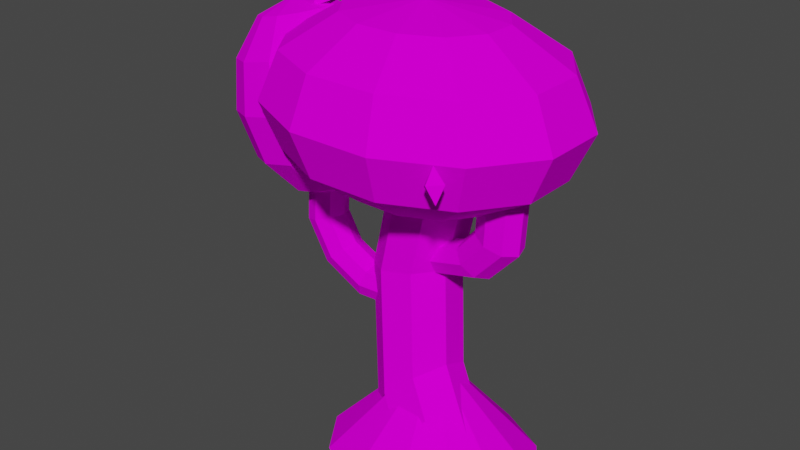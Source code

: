 # Source: tree.blend  (saved by Blender 3.6.11; exported with 4.5.12 LTS)
import bpy
from mathutils import Matrix  # noqa: F401  (used for matrix-valued properties, if any)

bpy.ops.wm.read_factory_settings(use_empty=True)
scene = bpy.context.scene
scene.name = 'Scene'

# ---- collections
col_collection = bpy.data.collections.new('Collection'); scene.collection.children.link(col_collection)

# ---- images (referenced by path relative to the original .blend; pixels are not part of the script)
import os
ASSET_DIR = os.environ.get("B2B_ASSET_DIR", "")  # directory of the original .blend (textures are referenced by path, not embedded)
HERE = os.path.dirname(os.path.abspath(__file__))  # packed textures are extracted next to this script under _unpacked/

def load_image(name, relpath, width, height, colorspace="sRGB"):
    """Load a texture the original file referenced (path relative to the .blend, or extracted next to this script)."""
    p = next((c for c in (os.path.join(HERE, relpath), os.path.join(ASSET_DIR, relpath)) if relpath and os.path.exists(c)), "")
    if p:
        img = bpy.data.images.load(p, check_existing=True)
        img.name = name
    else:  # same state as the original file: an image datablock whose file is absent (Cycles renders it pink)
        img = bpy.data.images.new(name, width, height)
        img.source = "FILE"
        img.filepath = "//" + (relpath or name)
    img.colorspace_settings.name = colorspace
    return img
img_texture2_png = load_image('texture2.png', 'texture2.png', 1024, 1024, 'sRGB')
img_texture3_png = load_image('texture3.png', 'texture3.png', 1024, 1024, 'sRGB')
img_texture4_png = load_image('texture4.png', 'texture4.png', 1024, 1024, 'sRGB')
img_texture1_png = load_image('texture1.png', 'texture1.png', 1024, 1024, 'sRGB')
img_texture5_png = load_image('texture5.png', 'texture5.png', 1024, 1024, 'sRGB')
img_texture6_png = load_image('texture6.png', 'texture6.png', 1024, 1024, 'sRGB')
img_texture8_png = load_image('texture8.png', 'texture8.png', 1024, 1024, 'sRGB')
img_texture7_png = load_image('texture7.png', 'texture7.png', 1024, 1024, 'sRGB')
img_texture9_png = load_image('texture9.png', 'texture9.png', 1024, 1024, 'sRGB')
img_texture10_png = load_image('texture10.png', 'texture10.png', 1024, 1024, 'sRGB')
img_texture11_png = load_image('texture11.png', 'texture11.png', 1024, 1024, 'sRGB')
img_texture12_png = load_image('texture12.png', 'texture12.png', 1024, 1024, 'sRGB')

# ---- materials (node trees are filled in below, after node groups)
mat_material_1 = bpy.data.materials.new('Material_1')
mat_material_1.use_transparent_shadow = False
mat_material_2 = bpy.data.materials.new('Material_2')
mat_material_2.use_transparent_shadow = False
mat_material_3 = bpy.data.materials.new('Material_3')
mat_material_3.use_transparent_shadow = False
mat_material_0 = bpy.data.materials.new('Material_0')
mat_material_0.use_transparent_shadow = False
mat_material_4 = bpy.data.materials.new('Material_4')
mat_material_4.use_transparent_shadow = False
mat_material_5 = bpy.data.materials.new('Material_5')
mat_material_5.use_transparent_shadow = False
mat_material_7 = bpy.data.materials.new('Material_7')
mat_material_7.use_transparent_shadow = False
mat_material_6 = bpy.data.materials.new('Material_6')
mat_material_6.use_transparent_shadow = False
mat_material_8 = bpy.data.materials.new('Material_8')
mat_material_8.use_transparent_shadow = False
mat_material_9 = bpy.data.materials.new('Material_9')
mat_material_9.use_transparent_shadow = False
mat_material_10 = bpy.data.materials.new('Material_10')
mat_material_10.use_transparent_shadow = False
mat_material_11 = bpy.data.materials.new('Material_11')
mat_material_11.use_transparent_shadow = False

# ---- material node trees
mat_material_1.use_nodes = True; mat_material_1.node_tree.nodes.clear()
_N = mat_material_1.node_tree.nodes; _L = mat_material_1.node_tree.links
n0 = _N.new('ShaderNodeBsdfPrincipled'); n0.name = 'Principled BSDF'; n0.location = (0, 300)
n0.distribution = 'GGX'
n0.subsurface_method = 'RANDOM_WALK_SKIN'
n0.inputs[3].default_value = 1.45
n0.inputs[13].default_value = 0.0
n0.inputs[27].default_value = (0.0, 0.0, 0.0, 1.0)
n0.inputs[28].default_value = 1.0
n1 = _N.new('ShaderNodeOutputMaterial'); n1.name = 'Material Output'; n1.location = (300, 300)
n2 = _N.new('ShaderNodeTexImage'); n2.name = 'Image Texture'; n2.location = (-300, 300)
n2.label = 'Base Color'
n2.image = img_texture2_png
n2.interpolation = 'Closest'
_L.new(n0.outputs[0], n1.inputs[0])
_L.new(n2.outputs[0], n0.inputs[0])
n1.is_active_output = True
mat_material_2.use_nodes = True; mat_material_2.node_tree.nodes.clear()
_N = mat_material_2.node_tree.nodes; _L = mat_material_2.node_tree.links
n0 = _N.new('ShaderNodeBsdfPrincipled'); n0.name = 'Principled BSDF'; n0.location = (0, 300)
n0.distribution = 'GGX'
n0.subsurface_method = 'RANDOM_WALK_SKIN'
n0.inputs[3].default_value = 1.45
n0.inputs[13].default_value = 0.0
n0.inputs[27].default_value = (0.0, 0.0, 0.0, 1.0)
n0.inputs[28].default_value = 1.0
n1 = _N.new('ShaderNodeOutputMaterial'); n1.name = 'Material Output'; n1.location = (300, 300)
n2 = _N.new('ShaderNodeTexImage'); n2.name = 'Image Texture'; n2.location = (-300, 300)
n2.label = 'Base Color'
n2.image = img_texture3_png
n2.interpolation = 'Closest'
_L.new(n0.outputs[0], n1.inputs[0])
_L.new(n2.outputs[0], n0.inputs[0])
n1.is_active_output = True
mat_material_3.use_nodes = True; mat_material_3.node_tree.nodes.clear()
_N = mat_material_3.node_tree.nodes; _L = mat_material_3.node_tree.links
n0 = _N.new('ShaderNodeBsdfPrincipled'); n0.name = 'Principled BSDF'; n0.location = (0, 300)
n0.distribution = 'GGX'
n0.subsurface_method = 'RANDOM_WALK_SKIN'
n0.inputs[3].default_value = 1.45
n0.inputs[13].default_value = 0.0
n0.inputs[27].default_value = (0.0, 0.0, 0.0, 1.0)
n0.inputs[28].default_value = 1.0
n1 = _N.new('ShaderNodeOutputMaterial'); n1.name = 'Material Output'; n1.location = (300, 300)
n2 = _N.new('ShaderNodeTexImage'); n2.name = 'Image Texture'; n2.location = (-300, 300)
n2.label = 'Base Color'
n2.image = img_texture4_png
n2.interpolation = 'Closest'
_L.new(n0.outputs[0], n1.inputs[0])
_L.new(n2.outputs[0], n0.inputs[0])
n1.is_active_output = True
mat_material_0.use_nodes = True; mat_material_0.node_tree.nodes.clear()
_N = mat_material_0.node_tree.nodes; _L = mat_material_0.node_tree.links
n0 = _N.new('ShaderNodeBsdfPrincipled'); n0.name = 'Principled BSDF'; n0.location = (0, 300)
n0.distribution = 'GGX'
n0.subsurface_method = 'RANDOM_WALK_SKIN'
n0.inputs[3].default_value = 1.45
n0.inputs[13].default_value = 0.0
n0.inputs[27].default_value = (0.0, 0.0, 0.0, 1.0)
n0.inputs[28].default_value = 1.0
n1 = _N.new('ShaderNodeOutputMaterial'); n1.name = 'Material Output'; n1.location = (300, 300)
n2 = _N.new('ShaderNodeTexImage'); n2.name = 'Image Texture'; n2.location = (-300, 300)
n2.label = 'Base Color'
n2.image = img_texture1_png
n2.interpolation = 'Closest'
_L.new(n0.outputs[0], n1.inputs[0])
_L.new(n2.outputs[0], n0.inputs[0])
n1.is_active_output = True
mat_material_4.use_nodes = True; mat_material_4.node_tree.nodes.clear()
_N = mat_material_4.node_tree.nodes; _L = mat_material_4.node_tree.links
n0 = _N.new('ShaderNodeBsdfPrincipled'); n0.name = 'Principled BSDF'; n0.location = (0, 300)
n0.distribution = 'GGX'
n0.subsurface_method = 'RANDOM_WALK_SKIN'
n0.inputs[3].default_value = 1.45
n0.inputs[13].default_value = 0.0
n0.inputs[27].default_value = (0.0, 0.0, 0.0, 1.0)
n0.inputs[28].default_value = 1.0
n1 = _N.new('ShaderNodeOutputMaterial'); n1.name = 'Material Output'; n1.location = (300, 300)
n2 = _N.new('ShaderNodeTexImage'); n2.name = 'Image Texture'; n2.location = (-300, 300)
n2.label = 'Base Color'
n2.image = img_texture5_png
n2.interpolation = 'Closest'
_L.new(n0.outputs[0], n1.inputs[0])
_L.new(n2.outputs[0], n0.inputs[0])
n1.is_active_output = True
mat_material_5.use_nodes = True; mat_material_5.node_tree.nodes.clear()
_N = mat_material_5.node_tree.nodes; _L = mat_material_5.node_tree.links
n0 = _N.new('ShaderNodeBsdfPrincipled'); n0.name = 'Principled BSDF'; n0.location = (0, 300)
n0.distribution = 'GGX'
n0.subsurface_method = 'RANDOM_WALK_SKIN'
n0.inputs[3].default_value = 1.45
n0.inputs[13].default_value = 0.0
n0.inputs[27].default_value = (0.0, 0.0, 0.0, 1.0)
n0.inputs[28].default_value = 1.0
n1 = _N.new('ShaderNodeOutputMaterial'); n1.name = 'Material Output'; n1.location = (300, 300)
n2 = _N.new('ShaderNodeTexImage'); n2.name = 'Image Texture'; n2.location = (-300, 300)
n2.label = 'Base Color'
n2.image = img_texture6_png
n2.interpolation = 'Closest'
_L.new(n0.outputs[0], n1.inputs[0])
_L.new(n2.outputs[0], n0.inputs[0])
n1.is_active_output = True
mat_material_7.use_nodes = True; mat_material_7.node_tree.nodes.clear()
_N = mat_material_7.node_tree.nodes; _L = mat_material_7.node_tree.links
n0 = _N.new('ShaderNodeBsdfPrincipled'); n0.name = 'Principled BSDF'; n0.location = (0, 300)
n0.distribution = 'GGX'
n0.subsurface_method = 'RANDOM_WALK_SKIN'
n0.inputs[3].default_value = 1.45
n0.inputs[13].default_value = 0.0
n0.inputs[27].default_value = (0.0, 0.0, 0.0, 1.0)
n0.inputs[28].default_value = 1.0
n1 = _N.new('ShaderNodeOutputMaterial'); n1.name = 'Material Output'; n1.location = (300, 300)
n2 = _N.new('ShaderNodeTexImage'); n2.name = 'Image Texture'; n2.location = (-300, 300)
n2.label = 'Base Color'
n2.image = img_texture8_png
n2.interpolation = 'Closest'
_L.new(n0.outputs[0], n1.inputs[0])
_L.new(n2.outputs[0], n0.inputs[0])
n1.is_active_output = True
mat_material_6.use_nodes = True; mat_material_6.node_tree.nodes.clear()
_N = mat_material_6.node_tree.nodes; _L = mat_material_6.node_tree.links
n0 = _N.new('ShaderNodeBsdfPrincipled'); n0.name = 'Principled BSDF'; n0.location = (0, 300)
n0.distribution = 'GGX'
n0.subsurface_method = 'RANDOM_WALK_SKIN'
n0.inputs[3].default_value = 1.45
n0.inputs[13].default_value = 0.0
n0.inputs[27].default_value = (0.0, 0.0, 0.0, 1.0)
n0.inputs[28].default_value = 1.0
n1 = _N.new('ShaderNodeOutputMaterial'); n1.name = 'Material Output'; n1.location = (300, 300)
n2 = _N.new('ShaderNodeTexImage'); n2.name = 'Image Texture'; n2.location = (-300, 300)
n2.label = 'Base Color'
n2.image = img_texture7_png
n2.interpolation = 'Closest'
_L.new(n0.outputs[0], n1.inputs[0])
_L.new(n2.outputs[0], n0.inputs[0])
n1.is_active_output = True
mat_material_8.use_nodes = True; mat_material_8.node_tree.nodes.clear()
_N = mat_material_8.node_tree.nodes; _L = mat_material_8.node_tree.links
n0 = _N.new('ShaderNodeBsdfPrincipled'); n0.name = 'Principled BSDF'; n0.location = (0, 300)
n0.distribution = 'GGX'
n0.subsurface_method = 'RANDOM_WALK_SKIN'
n0.inputs[3].default_value = 1.45
n0.inputs[13].default_value = 0.0
n0.inputs[27].default_value = (0.0, 0.0, 0.0, 1.0)
n0.inputs[28].default_value = 1.0
n1 = _N.new('ShaderNodeOutputMaterial'); n1.name = 'Material Output'; n1.location = (300, 300)
n2 = _N.new('ShaderNodeTexImage'); n2.name = 'Image Texture'; n2.location = (-300, 300)
n2.label = 'Base Color'
n2.image = img_texture9_png
n2.interpolation = 'Closest'
_L.new(n0.outputs[0], n1.inputs[0])
_L.new(n2.outputs[0], n0.inputs[0])
n1.is_active_output = True
mat_material_9.use_nodes = True; mat_material_9.node_tree.nodes.clear()
_N = mat_material_9.node_tree.nodes; _L = mat_material_9.node_tree.links
n0 = _N.new('ShaderNodeBsdfPrincipled'); n0.name = 'Principled BSDF'; n0.location = (0, 300)
n0.distribution = 'GGX'
n0.subsurface_method = 'RANDOM_WALK_SKIN'
n0.inputs[3].default_value = 1.45
n0.inputs[13].default_value = 0.0
n0.inputs[27].default_value = (0.0, 0.0, 0.0, 1.0)
n0.inputs[28].default_value = 1.0
n1 = _N.new('ShaderNodeOutputMaterial'); n1.name = 'Material Output'; n1.location = (300, 300)
n2 = _N.new('ShaderNodeTexImage'); n2.name = 'Image Texture'; n2.location = (-300, 300)
n2.label = 'Base Color'
n2.image = img_texture10_png
n2.interpolation = 'Closest'
_L.new(n0.outputs[0], n1.inputs[0])
_L.new(n2.outputs[0], n0.inputs[0])
n1.is_active_output = True
mat_material_10.use_nodes = True; mat_material_10.node_tree.nodes.clear()
_N = mat_material_10.node_tree.nodes; _L = mat_material_10.node_tree.links
n0 = _N.new('ShaderNodeBsdfPrincipled'); n0.name = 'Principled BSDF'; n0.location = (0, 300)
n0.distribution = 'GGX'
n0.subsurface_method = 'RANDOM_WALK_SKIN'
n0.inputs[3].default_value = 1.45
n0.inputs[13].default_value = 0.0
n0.inputs[27].default_value = (0.0, 0.0, 0.0, 1.0)
n0.inputs[28].default_value = 1.0
n1 = _N.new('ShaderNodeOutputMaterial'); n1.name = 'Material Output'; n1.location = (300, 300)
n2 = _N.new('ShaderNodeTexImage'); n2.name = 'Image Texture'; n2.location = (-300, 300)
n2.label = 'Base Color'
n2.image = img_texture11_png
n2.interpolation = 'Closest'
_L.new(n0.outputs[0], n1.inputs[0])
_L.new(n2.outputs[0], n0.inputs[0])
n1.is_active_output = True
mat_material_11.use_nodes = True; mat_material_11.node_tree.nodes.clear()
_N = mat_material_11.node_tree.nodes; _L = mat_material_11.node_tree.links
n0 = _N.new('ShaderNodeBsdfPrincipled'); n0.name = 'Principled BSDF'; n0.location = (0, 300)
n0.distribution = 'GGX'
n0.subsurface_method = 'RANDOM_WALK_SKIN'
n0.inputs[3].default_value = 1.45
n0.inputs[13].default_value = 0.0
n0.inputs[27].default_value = (0.0, 0.0, 0.0, 1.0)
n0.inputs[28].default_value = 1.0
n1 = _N.new('ShaderNodeOutputMaterial'); n1.name = 'Material Output'; n1.location = (300, 300)
n2 = _N.new('ShaderNodeTexImage'); n2.name = 'Image Texture'; n2.location = (-300, 300)
n2.label = 'Base Color'
n2.image = img_texture12_png
n2.interpolation = 'Closest'
_L.new(n0.outputs[0], n1.inputs[0])
_L.new(n2.outputs[0], n0.inputs[0])
n1.is_active_output = True

# ---- world
world_world = bpy.data.worlds.new('World'); scene.world = world_world
world_world.use_nodes = True; world_world.node_tree.nodes.clear()
_N = world_world.node_tree.nodes; _L = world_world.node_tree.links
n0 = _N.new('ShaderNodeOutputWorld'); n0.name = 'World Output'; n0.location = (300, 300)
n1 = _N.new('ShaderNodeBackground'); n1.name = 'Background'; n1.location = (10, 300)
n1.inputs[0].default_value = (0.05088, 0.05088, 0.05088, 1.0)
_L.new(n1.outputs[0], n0.inputs[0])
n0.is_active_output = True
world_world.color = (0.05088, 0.05088, 0.05088)
world_world.use_sun_shadow = False
world_world.sun_shadow_jitter_overblur = 0.0

# ---- meshes
me_cone = bpy.data.meshes.new('cone')
me_cone.from_pydata([(-0.0625, 0.0, 0.0625), (-0.0625, 1.875, 0.0625), (0.4064, 0.0, 1.562), (1.219, 0.0, 1.161), (1.688, 0.0, 0.4644), (1.688, 0.0, -0.3394), (1.219, 0.0, -1.036), (0.4064, 0.0, -1.438), (-0.5314, 0.0, -1.438), (-1.344, 0.0, -1.036), (-1.812, 0.0, -0.3394), (-1.812, 0.0, 0.4644), (-1.344, 0.0, 1.161), (-0.5314, 0.0, 1.562), (0.578, 0.9375, 0.6115), (0.172, 0.9375, 0.8125), (-0.297, 0.9375, 0.8125), (-0.703, 0.9375, 0.6115), (-0.9375, 0.9375, 0.2635), (-0.9375, 0.9375, -0.1385), (-0.703, 0.9375, -0.4865), (-0.297, 0.9375, -0.6875), (0.172, 0.9375, -0.6875), (0.578, 0.9375, -0.4865), (0.8125, 0.9375, -0.1385), (0.8125, 0.9375, 0.2635)], [], [(3, 2, 0), (14, 15, 2, 3), (4, 3, 0), (25, 14, 3, 4), (5, 4, 0), (24, 25, 4, 5), (6, 5, 0), (23, 24, 5, 6), (7, 6, 0), (22, 23, 6, 7), (8, 7, 0), (21, 22, 7, 8), (9, 8, 0), (20, 21, 8, 9), (10, 9, 0), (19, 20, 9, 10), (11, 10, 0), (18, 19, 10, 11), (12, 11, 0), (17, 18, 11, 12), (13, 12, 0), (16, 17, 12, 13), (2, 13, 0), (15, 16, 13, 2), (14, 1, 15), (15, 1, 16), (16, 1, 17), (17, 1, 18), (18, 1, 19), (19, 1, 20), (20, 1, 21), (21, 1, 22), (22, 1, 23), (23, 1, 24), (24, 1, 25), (25, 1, 14)])
_uv = me_cone.uv_layers.new(name='6abc8653-45e4-06a4-c85c-6d179f990c67-mesh-map-0')
_uv.uv.foreach_set('vector', [0.3789, 0.9498, 0.2774, 1.0, 0.2188, 0.8125, 0.814, 0.8663, 0.7598, 0.8499, 0.7891, 0.6999, 0.8975, 0.7326, 0.4375, 0.8627, 0.3789, 0.9498, 0.2188, 0.8125, 0.8562, 0.8974, 0.814, 0.8663, 0.8975, 0.7326, 0.9819, 0.7949, 0.4375, 0.7623, 0.4375, 0.8627, 0.2188, 0.8125, 0.0759, 0.5038, 0.02566, 0.5038, 0.000541, 0.3435, 0.101, 0.3435, 0.3789, 0.6752, 0.4375, 0.7623, 0.2188, 0.8125, 0.4204, 0.6163, 0.3782, 0.6474, 0.2524, 0.5449, 0.3369, 0.4826, 0.2774, 0.625, 0.3789, 0.6752, 0.2188, 0.8125, 0.4746, 0.5999, 0.4204, 0.6163, 0.3369, 0.4826, 0.4453, 0.4499, 0.1601, 0.625, 0.2774, 0.625, 0.2188, 0.8125, 0.5332, 0.5999, 0.4746, 0.5999, 0.4453, 0.4499, 0.5625, 0.4499, 0.05861, 0.6752, 0.1601, 0.625, 0.2188, 0.8125, 0.5874, 0.6163, 0.5332, 0.5999, 0.5625, 0.4499, 0.671, 0.4826, 0.0, 0.7623, 0.05861, 0.6752, 0.2188, 0.8125, 0.6296, 0.6474, 0.5874, 0.6163, 0.671, 0.4826, 0.7554, 0.5449, 0.0, 0.8627, 0.0, 0.7623, 0.2188, 0.8125, 0.1853, 0.4569, 0.135, 0.4569, 0.1099, 0.2966, 0.2104, 0.2966, 0.05861, 0.9498, 0.0, 0.8627, 0.2188, 0.8125, 0.6469, 0.8663, 0.6047, 0.8974, 0.479, 0.7949, 0.5634, 0.7326, 0.1601, 1.0, 0.05861, 0.9498, 0.2188, 0.8125, 0.7012, 0.8499, 0.6469, 0.8663, 0.5634, 0.7326, 0.6719, 0.6999, 0.2774, 1.0, 0.1601, 1.0, 0.2188, 0.8125, 0.7598, 0.8499, 0.7012, 0.8499, 0.6719, 0.6999, 0.7891, 0.6999, 0.814, 0.8663, 0.7305, 1.0, 0.7598, 0.8499, 0.7598, 0.8499, 0.7305, 1.0, 0.7012, 0.8499, 0.7012, 0.8499, 0.7305, 1.0, 0.6469, 0.8663, 0.6469, 0.8663, 0.7305, 1.0, 0.6047, 0.8974, 0.1853, 0.4569, 0.1602, 0.6172, 0.135, 0.4569, 0.6296, 0.6474, 0.5039, 0.75, 0.5874, 0.6163, 0.5874, 0.6163, 0.5039, 0.75, 0.5332, 0.5999, 0.5332, 0.5999, 0.5039, 0.75, 0.4746, 0.5999, 0.4746, 0.5999, 0.5039, 0.75, 0.4204, 0.6163, 0.4204, 0.6163, 0.5039, 0.75, 0.3782, 0.6474, 0.0759, 0.5038, 0.05078, 0.6641, 0.02566, 0.5038, 0.8562, 0.8974, 0.7305, 1.0, 0.814, 0.8663])
me_cone.materials.append(mat_material_1)
me_cone.update()
me_cone.normals_split_custom_set([tuple(v) for v in zip(*[iter([0.0, -1.0, 0.0, 0.0, -1.0, 0.0, 0.0, -1.0, 0.0, 0.3416, 0.6377, 0.6904, 0.3416, 0.6377, 0.6904, 0.3416, 0.6377, 0.6904, 0.3416, 0.6377, 0.6904, 0.0, -1.0, 0.0, 0.0, -1.0, 0.0, 0.0, -1.0, 0.0, 0.6184, 0.6664, 0.4165, 0.6184, 0.6664, 0.4165, 0.6184, 0.6664, 0.4165, 0.6184, 0.6664, 0.4165, 0.0, -1.0, 0.0, 0.0, -1.0, 0.0, 0.0, -1.0, 0.0, 0.7311, 0.6823, 0.0, 0.7311, 0.6823, 0.0, 0.7311, 0.6823, 0.0, 0.7311, 0.6823, 0.0, 0.0, -1.0, 0.0, 0.0, -1.0, 0.0, 0.0, -1.0, 0.0, 0.6184, 0.6664, -0.4165, 0.6184, 0.6664, -0.4165, 0.6184, 0.6664, -0.4165, 0.6184, 0.6664, -0.4165, 0.0, -1.0, 0.0, 0.0, -1.0, 0.0, 0.0, -1.0, 0.0, 0.3416, 0.6377, -0.6904, 0.3416, 0.6377, -0.6904, 0.3416, 0.6377, -0.6904, 0.3416, 0.6377, -0.6904, 0.0, -1.0, 0.0, 0.0, -1.0, 0.0, 0.0, -1.0, 0.0, 0.0, 0.6247, -0.7809, 0.0, 0.6247, -0.7809, 0.0, 0.6247, -0.7809, 0.0, 0.6247, -0.7809, 0.0, -1.0, 0.0, 0.0, -1.0, 0.0, 0.0, -1.0, 0.0, -0.3416, 0.6377, -0.6904, -0.3416, 0.6377, -0.6904, -0.3416, 0.6377, -0.6904, -0.3416, 0.6377, -0.6904, 0.0, -1.0, 0.0, 0.0, -1.0, 0.0, 0.0, -1.0, 0.0, -0.6184, 0.6664, -0.4165, -0.6184, 0.6664, -0.4165, -0.6184, 0.6664, -0.4165, -0.6184, 0.6664, -0.4165, 0.0, -1.0, 0.0, 0.0, -1.0, 0.0, 0.0, -1.0, 0.0, -0.7311, 0.6823, 0.0, -0.7311, 0.6823, 0.0, -0.7311, 0.6823, 0.0, -0.7311, 0.6823, 0.0, 0.0, -1.0, 0.0, 0.0, -1.0, 0.0, 0.0, -1.0, 0.0, -0.6184, 0.6664, 0.4165, -0.6184, 0.6664, 0.4165, -0.6184, 0.6664, 0.4165, -0.6184, 0.6664, 0.4165, 0.0, -1.0, 0.0, 0.0, -1.0, 0.0, 0.0, -1.0, 0.0, -0.3416, 0.6377, 0.6904, -0.3416, 0.6377, 0.6904, -0.3416, 0.6377, 0.6904, -0.3416, 0.6377, 0.6904, 0.0, -1.0, 0.0, 0.0, -1.0, 0.0, 0.0, -1.0, 0.0, 0.0, 0.6247, 0.7809, 0.0, 0.6247, 0.7809, 0.0, 0.6247, 0.7809, 0.0, 0.6247, 0.7809, 0.3416, 0.6377, 0.6904, 0.3416, 0.6377, 0.6904, 0.3416, 0.6377, 0.6904, 0.0, 0.6247, 0.7809, 0.0, 0.6247, 0.7809, 0.0, 0.6247, 0.7809, -0.3416, 0.6377, 0.6904, -0.3416, 0.6377, 0.6904, -0.3416, 0.6377, 0.6904, -0.6184, 0.6664, 0.4165, -0.6184, 0.6664, 0.4165, -0.6184, 0.6664, 0.4165, -0.7311, 0.6823, 0.0, -0.7311, 0.6823, 0.0, -0.7311, 0.6823, 0.0, -0.6184, 0.6664, -0.4165, -0.6184, 0.6664, -0.4165, -0.6184, 0.6664, -0.4165, -0.3416, 0.6377, -0.6904, -0.3416, 0.6377, -0.6904, -0.3416, 0.6377, -0.6904, 0.0, 0.6247, -0.7809, 0.0, 0.6247, -0.7809, 0.0, 0.6247, -0.7809, 0.3416, 0.6377, -0.6904, 0.3416, 0.6377, -0.6904, 0.3416, 0.6377, -0.6904, 0.6184, 0.6664, -0.4165, 0.6184, 0.6664, -0.4165, 0.6184, 0.6664, -0.4165, 0.7311, 0.6823, 0.0, 0.7311, 0.6823, 0.0, 0.7311, 0.6823, 0.0, 0.6184, 0.6664, 0.4165, 0.6184, 0.6664, 0.4165, 0.6184, 0.6664, 0.4165])] * 3)])
me_torus_002 = bpy.data.meshes.new('torus.002')
me_torus_002.from_pydata([(4.739, 0.3169, 0.1285), (4.894, 0.2241, -0.04415), (4.958, 0.0, -0.1157), (4.894, -0.2241, -0.04415), (4.739, -0.3169, 0.1285), (4.585, -0.2241, 0.3011), (4.521, 0.0, 0.3727), (4.585, 0.2241, 0.3011), (4.186, 0.3169, -0.229), (4.242, 0.2241, -0.4648), (4.266, 0.0, -0.5625), (4.242, -0.2241, -0.4648), (4.186, -0.3169, -0.229), (4.129, -0.2241, 0.006862), (4.106, 0.0, 0.1045), (4.129, 0.2241, 0.006862), (3.546, 0.3169, -0.229), (3.49, 0.2241, -0.4648), (3.467, 0.0, -0.5625), (3.49, -0.2241, -0.4648), (3.546, -0.3169, -0.229), (3.603, -0.2241, 0.006862), (3.626, 0.0, 0.1045), (3.603, 0.2241, 0.006862), (2.993, 0.3169, 0.1285), (2.838, 0.2241, -0.04415), (2.775, 0.0, -0.1157), (2.838, -0.2241, -0.04415), (2.993, -0.3169, 0.1285), (3.147, -0.2241, 0.3011), (3.211, 0.0, 0.3727), (3.147, 0.2241, 0.3011), (2.673, 0.3169, 0.7477), (2.462, 0.2241, 0.6845), (2.375, 0.0, 0.6583), (2.462, -0.2241, 0.6845), (2.673, -0.3169, 0.7477), (2.884, -0.2241, 0.8108), (2.971, 0.0, 0.837), (2.884, 0.2241, 0.8108)], [], [(0, 1, 9, 8), (1, 2, 10, 9), (2, 3, 11, 10), (3, 4, 12, 11), (4, 5, 13, 12), (5, 6, 14, 13), (6, 7, 15, 14), (7, 0, 8, 15), (8, 9, 17, 16), (9, 10, 18, 17), (10, 11, 19, 18), (11, 12, 20, 19), (12, 13, 21, 20), (13, 14, 22, 21), (14, 15, 23, 22), (15, 8, 16, 23), (16, 17, 25, 24), (17, 18, 26, 25), (18, 19, 27, 26), (19, 20, 28, 27), (20, 21, 29, 28), (21, 22, 30, 29), (22, 23, 31, 30), (23, 16, 24, 31), (24, 25, 33, 32), (25, 26, 34, 33), (26, 27, 35, 34), (27, 28, 36, 35), (28, 29, 37, 36), (29, 30, 38, 37), (30, 31, 39, 38), (31, 24, 32, 39)])
_uv = me_torus_002.uv_layers.new(name='8e4cd1a3-4829-9260-495f-da2cd484947f-mesh-map-0')
_uv.uv.foreach_set('vector', [0.1005, 0.84, 0.08089, 0.8157, 0.1643, 0.7664, 0.1714, 0.798, 0.3235, 0.6953, 0.3147, 0.6661, 0.4149, 0.6425, 0.4178, 0.6731, 0.2834, 0.9745, 0.2922, 0.9453, 0.3866, 0.9676, 0.3837, 0.9981, 0.002763, 0.9499, 0.02236, 0.9256, 0.09324, 0.9676, 0.08618, 0.9993, 0.2705, 0.7295, 0.2509, 0.7537, 0.1925, 0.7192, 0.1996, 0.6875, 0.2317, 0.8906, 0.2229, 0.9197, 0.1628, 0.9056, 0.1657, 0.875, 0.1917, 0.635, 0.2005, 0.6641, 0.1345, 0.6797, 0.1315, 0.6491, 0.4931, 0.7072, 0.5127, 0.7315, 0.4418, 0.7734, 0.4347, 0.7418, 0.1714, 0.798, 0.1643, 0.7664, 0.2583, 0.7664, 0.2513, 0.798, 0.4178, 0.6731, 0.4149, 0.6425, 0.5148, 0.6425, 0.5119, 0.6731, 0.3837, 0.9981, 0.3866, 0.9676, 0.4806, 0.9676, 0.4835, 0.9981, 0.08618, 0.9993, 0.09324, 0.9676, 0.1731, 0.9676, 0.1802, 0.9993, 0.1996, 0.6875, 0.1925, 0.7192, 0.1267, 0.7192, 0.1197, 0.6875, 0.1657, 0.875, 0.1628, 0.9056, 0.1028, 0.9056, 0.09992, 0.875, 0.1315, 0.6491, 0.1345, 0.6797, 0.06867, 0.6797, 0.0716, 0.6491, 0.4347, 0.7418, 0.4418, 0.7734, 0.3619, 0.7734, 0.3689, 0.7418, 0.2513, 0.798, 0.2583, 0.7664, 0.3418, 0.8157, 0.3222, 0.84, 0.5119, 0.6731, 0.5148, 0.6425, 0.615, 0.6661, 0.6062, 0.6953, 0.4835, 0.9981, 0.4806, 0.9676, 0.575, 0.9453, 0.5837, 0.9745, 0.1802, 0.9993, 0.1731, 0.9676, 0.244, 0.9256, 0.2636, 0.9499, 0.1197, 0.6875, 0.1267, 0.7192, 0.06839, 0.7537, 0.04879, 0.7295, 0.09992, 0.875, 0.1028, 0.9056, 0.04272, 0.9197, 0.03392, 0.8906, 0.0716, 0.6491, 0.06867, 0.6797, 0.002673, 0.6641, 0.01147, 0.635, 0.3689, 0.7418, 0.3619, 0.7734, 0.291, 0.7315, 0.3106, 0.7072, 0.3222, 0.84, 0.3418, 0.8157, 0.3957, 0.9029, 0.368, 0.9141, 0.3642, 0.8203, 0.3599, 0.7891, 0.4688, 0.7891, 0.4666, 0.8203, 0.1333, 0.8672, 0.1376, 0.8359, 0.2401, 0.8359, 0.2422, 0.8672, 0.2636, 0.9499, 0.244, 0.9256, 0.2899, 0.8516, 0.3176, 0.8627, 0.04879, 0.7295, 0.06839, 0.7537, 0.03066, 0.8147, 0.002968, 0.8035, 0.07812, 0.8359, 0.07385, 0.8672, 0.008524, 0.8672, 0.006423, 0.8359, 0.1676, 0.9219, 0.1719, 0.9531, 0.1002, 0.9531, 0.1023, 0.9219, 0.3106, 0.7072, 0.291, 0.7315, 0.2452, 0.6574, 0.2729, 0.6462])
me_torus_002.materials.append(mat_material_2)
me_torus_002.update()
me_torus_002.normals_split_custom_set([tuple(v) for v in zip(*[iter([0.204, 0.9266, -0.3158, 0.204, 0.9266, -0.3158, 0.204, 0.9266, -0.3158, 0.204, 0.9266, -0.3158, 0.4996, 0.3895, -0.7737, 0.4996, 0.3895, -0.7737, 0.4996, 0.3895, -0.7737, 0.4996, 0.3895, -0.7737, 0.4996, -0.3895, -0.7737, 0.4996, -0.3895, -0.7737, 0.4996, -0.3895, -0.7737, 0.4996, -0.3895, -0.7737, 0.204, -0.9266, -0.3158, 0.204, -0.9266, -0.3158, 0.204, -0.9266, -0.3158, 0.204, -0.9266, -0.3158, -0.204, -0.9266, 0.3158, -0.204, -0.9266, 0.3158, -0.204, -0.9266, 0.3158, -0.204, -0.9266, 0.3158, -0.4996, -0.3895, 0.7737, -0.4996, -0.3895, 0.7737, -0.4996, -0.3895, 0.7737, -0.4996, -0.3895, 0.7737, -0.4996, 0.3895, 0.7737, -0.4996, 0.3895, 0.7737, -0.4996, 0.3895, 0.7737, -0.4996, 0.3895, 0.7737, -0.204, 0.9266, 0.3158, -0.204, 0.9266, 0.3158, -0.204, 0.9266, 0.3158, -0.204, 0.9266, 0.3158, 0.0, 0.9305, -0.3662, 0.0, 0.9305, -0.3662, 0.0, 0.9305, -0.3662, 0.0, 0.9305, -0.3662, 0.0, 0.3996, -0.9167, 0.0, 0.3996, -0.9167, 0.0, 0.3996, -0.9167, 0.0, 0.3996, -0.9167, 0.0, -0.3996, -0.9167, 0.0, -0.3996, -0.9167, 0.0, -0.3996, -0.9167, 0.0, -0.3996, -0.9167, 0.0, -0.9305, -0.3662, 0.0, -0.9305, -0.3662, 0.0, -0.9305, -0.3662, 0.0, -0.9305, -0.3662, 0.0, -0.9305, 0.3662, 0.0, -0.9305, 0.3662, 0.0, -0.9305, 0.3662, 0.0, -0.9305, 0.3662, 0.0, -0.3996, 0.9167, 0.0, -0.3996, 0.9167, 0.0, -0.3996, 0.9167, 0.0, -0.3996, 0.9167, 0.0, 0.3996, 0.9167, 0.0, 0.3996, 0.9167, 0.0, 0.3996, 0.9167, 0.0, 0.3996, 0.9167, 0.0, 0.9305, 0.3662, 0.0, 0.9305, 0.3662, 0.0, 0.9305, 0.3662, 0.0, 0.9305, 0.3662, -0.204, 0.9266, -0.3158, -0.204, 0.9266, -0.3158, -0.204, 0.9266, -0.3158, -0.204, 0.9266, -0.3158, -0.4996, 0.3895, -0.7737, -0.4996, 0.3895, -0.7737, -0.4996, 0.3895, -0.7737, -0.4996, 0.3895, -0.7737, -0.4996, -0.3895, -0.7737, -0.4996, -0.3895, -0.7737, -0.4996, -0.3895, -0.7737, -0.4996, -0.3895, -0.7737, -0.204, -0.9266, -0.3158, -0.204, -0.9266, -0.3158, -0.204, -0.9266, -0.3158, -0.204, -0.9266, -0.3158, 0.2039, -0.9266, 0.3158, 0.2039, -0.9266, 0.3158, 0.2039, -0.9266, 0.3158, 0.2039, -0.9266, 0.3158, 0.4996, -0.3895, 0.7737, 0.4996, -0.3895, 0.7737, 0.4996, -0.3895, 0.7737, 0.4996, -0.3895, 0.7737, 0.4996, 0.3895, 0.7737, 0.4996, 0.3895, 0.7737, 0.4996, 0.3895, 0.7737, 0.4996, 0.3895, 0.7737, 0.2039, 0.9266, 0.3158, 0.2039, 0.9266, 0.3158, 0.2039, 0.9266, 0.3158, 0.2039, 0.9266, 0.3158, -0.3503, 0.919, -0.1808, -0.3503, 0.919, -0.1808, -0.3503, 0.919, -0.1808, -0.3503, 0.919, -0.1808, -0.8251, 0.3713, -0.4259, -0.8251, 0.3713, -0.4259, -0.8251, 0.3713, -0.4259, -0.8251, 0.3713, -0.4259, -0.8251, -0.3713, -0.4259, -0.8251, -0.3713, -0.4259, -0.8251, -0.3713, -0.4259, -0.8251, -0.3713, -0.4259, -0.3503, -0.919, -0.1808, -0.3503, -0.919, -0.1808, -0.3503, -0.919, -0.1808, -0.3503, -0.919, -0.1808, 0.3503, -0.919, 0.1808, 0.3503, -0.919, 0.1808, 0.3503, -0.919, 0.1808, 0.3503, -0.919, 0.1808, 0.8251, -0.3713, 0.4259, 0.8251, -0.3713, 0.4259, 0.8251, -0.3713, 0.4259, 0.8251, -0.3713, 0.4259, 0.8251, 0.3713, 0.4259, 0.8251, 0.3713, 0.4259, 0.8251, 0.3713, 0.4259, 0.8251, 0.3713, 0.4259, 0.3503, 0.919, 0.1808, 0.3503, 0.919, 0.1808, 0.3503, 0.919, 0.1808, 0.3503, 0.919, 0.1808])] * 3)])
me_torus_003 = bpy.data.meshes.new('torus.003')
me_torus_003.from_pydata([(5.323, 0.3794, -0.4356), (5.462, 0.2866, -0.6391), (5.52, 0.0625, -0.7233), (5.462, -0.1616, -0.6391), (5.323, -0.2544, -0.4356), (5.183, -0.1616, -0.2321), (5.126, 0.0625, -0.1478), (5.183, 0.2866, -0.2321), (4.823, 0.3794, -0.8569), (4.874, 0.2866, -1.135), (4.895, 0.0625, -1.25), (4.874, -0.1616, -1.135), (4.823, -0.2544, -0.8569), (4.772, -0.1616, -0.5789), (4.751, 0.0625, -0.4638), (4.772, 0.2866, -0.5789), (4.246, 0.3794, -0.8569), (4.194, 0.2866, -1.135), (4.173, 0.0625, -1.25), (4.194, -0.1616, -1.135), (4.246, -0.2544, -0.8569), (4.297, -0.1616, -0.5789), (4.318, 0.0625, -0.4638), (4.297, 0.2866, -0.5789), (3.746, 0.3794, -0.4356), (3.606, 0.2866, -0.6391), (3.548, 0.0625, -0.7233), (3.606, -0.1616, -0.6391), (3.746, -0.2544, -0.4356), (3.885, -0.1616, -0.2321), (3.943, 0.0625, -0.1478), (3.885, 0.2866, -0.2321), (3.457, 0.3794, 0.2942), (3.266, 0.2866, 0.2197), (3.188, 0.0625, 0.1889), (3.266, -0.1616, 0.2197), (3.457, -0.2544, 0.2942), (3.647, -0.1616, 0.3687), (3.726, 0.0625, 0.3995), (3.647, 0.2866, 0.3687)], [], [(0, 1, 9, 8), (1, 2, 10, 9), (2, 3, 11, 10), (3, 4, 12, 11), (4, 5, 13, 12), (5, 6, 14, 13), (6, 7, 15, 14), (7, 0, 8, 15), (8, 9, 17, 16), (9, 10, 18, 17), (10, 11, 19, 18), (11, 12, 20, 19), (12, 13, 21, 20), (13, 14, 22, 21), (14, 15, 23, 22), (15, 8, 16, 23), (16, 17, 25, 24), (17, 18, 26, 25), (18, 19, 27, 26), (19, 20, 28, 27), (20, 21, 29, 28), (21, 22, 30, 29), (22, 23, 31, 30), (23, 16, 24, 31), (24, 25, 33, 32), (25, 26, 34, 33), (26, 27, 35, 34), (27, 28, 36, 35), (28, 29, 37, 36), (29, 30, 38, 37), (30, 31, 39, 38), (31, 24, 32, 39)])
_uv = me_torus_003.uv_layers.new(name='c1967b24-3023-2534-bb43-0163b89ef064-mesh-map-0')
_uv.uv.foreach_set('vector', [0.09709, 0.8329, 0.07933, 0.8069, 0.1551, 0.7526, 0.1615, 0.7867, 0.3211, 0.7188, 0.3129, 0.6894, 0.408, 0.6618, 0.4107, 0.6928, 0.2582, 0.9669, 0.2664, 0.9375, 0.356, 0.9634, 0.3533, 0.9944, 0.001205, 0.9431, 0.01897, 0.9171, 0.08337, 0.9633, 0.07699, 0.9974, 0.3249, 0.6399, 0.3072, 0.6659, 0.2541, 0.6279, 0.2605, 0.5938, 0.1861, 0.8697, 0.1779, 0.8991, 0.1208, 0.8826, 0.1235, 0.8516, 0.5216, 0.804, 0.5298, 0.8334, 0.4672, 0.8516, 0.4646, 0.8206, 0.44, 0.7091, 0.4577, 0.7351, 0.3933, 0.7812, 0.387, 0.7471, 0.1615, 0.7867, 0.1551, 0.7526, 0.24, 0.7526, 0.2337, 0.7867, 0.4107, 0.6928, 0.408, 0.6618, 0.4982, 0.6618, 0.4956, 0.6928, 0.3533, 0.9944, 0.356, 0.9634, 0.4409, 0.9634, 0.4435, 0.9944, 0.07699, 0.9974, 0.08337, 0.9633, 0.1555, 0.9633, 0.1619, 0.9974, 0.2605, 0.5938, 0.2541, 0.6279, 0.1947, 0.6279, 0.1884, 0.5938, 0.1235, 0.8516, 0.1208, 0.8826, 0.06669, 0.8826, 0.06404, 0.8516, 0.4646, 0.8206, 0.4672, 0.8516, 0.4078, 0.8516, 0.4104, 0.8206, 0.387, 0.7471, 0.3933, 0.7812, 0.3212, 0.7812, 0.3275, 0.7471, 0.2337, 0.7867, 0.24, 0.7526, 0.3158, 0.8069, 0.2981, 0.8329, 0.4956, 0.6928, 0.4982, 0.6618, 0.5933, 0.6894, 0.5851, 0.7188, 0.4435, 0.9944, 0.4409, 0.9634, 0.5304, 0.9375, 0.5387, 0.9669, 0.1619, 0.9974, 0.1555, 0.9633, 0.2199, 0.9171, 0.2377, 0.9431, 0.1884, 0.5938, 0.1947, 0.6279, 0.1417, 0.6659, 0.124, 0.6399, 0.06404, 0.8516, 0.06669, 0.8826, 0.009619, 0.8991, 0.001405, 0.8697, 0.4104, 0.8206, 0.4078, 0.8516, 0.3452, 0.8334, 0.3534, 0.804, 0.3275, 0.7471, 0.3212, 0.7812, 0.2568, 0.7351, 0.2745, 0.7091, 0.2981, 0.8329, 0.3158, 0.8069, 0.366, 0.9024, 0.3407, 0.9141, 0.008668, 0.625, 0.002556, 0.5938, 0.1172, 0.5938, 0.1166, 0.625, 0.3385, 0.6484, 0.3446, 0.6172, 0.4525, 0.6172, 0.4531, 0.6484, 0.2377, 0.9431, 0.2199, 0.9171, 0.2626, 0.8359, 0.2879, 0.8476, 0.124, 0.6399, 0.1417, 0.6659, 0.1066, 0.7327, 0.08133, 0.7211, 0.2266, 0.8125, 0.2205, 0.8438, 0.1517, 0.8438, 0.1511, 0.8125, 0.1345, 0.8984, 0.1406, 0.9297, 0.06513, 0.9297, 0.06573, 0.8984, 0.2745, 0.7091, 0.2568, 0.7351, 0.2141, 0.6539, 0.2394, 0.6423])
me_torus_003.materials.append(mat_material_3)
me_torus_003.update()
me_torus_003.normals_split_custom_set([tuple(v) for v in zip(*[iter([0.2279, 0.9353, -0.2705, 0.2279, 0.9353, -0.2705, 0.2279, 0.9353, -0.2705, 0.2279, 0.9353, -0.2705, 0.5868, 0.4132, -0.6964, 0.5868, 0.4132, -0.6964, 0.5868, 0.4132, -0.6964, 0.5868, 0.4132, -0.6964, 0.5868, -0.4132, -0.6964, 0.5868, -0.4132, -0.6964, 0.5868, -0.4132, -0.6964, 0.5868, -0.4132, -0.6964, 0.2279, -0.9353, -0.2705, 0.2279, -0.9353, -0.2705, 0.2279, -0.9353, -0.2705, 0.2279, -0.9353, -0.2705, -0.2279, -0.9353, 0.2705, -0.2279, -0.9353, 0.2705, -0.2279, -0.9353, 0.2705, -0.2279, -0.9353, 0.2705, -0.5868, -0.4132, 0.6964, -0.5868, -0.4132, 0.6964, -0.5868, -0.4132, 0.6964, -0.5868, -0.4132, 0.6964, -0.5868, 0.4132, 0.6964, -0.5868, 0.4132, 0.6964, -0.5868, 0.4132, 0.6964, -0.5868, 0.4132, 0.6964, -0.2279, 0.9353, 0.2705, -0.2279, 0.9353, 0.2705, -0.2279, 0.9353, 0.2705, -0.2279, 0.9353, 0.2705, 0.0, 0.9485, -0.3167, 0.0, 0.9485, -0.3167, 0.0, 0.9485, -0.3167, 0.0, 0.9485, -0.3167, 0.0, 0.457, -0.8895, 0.0, 0.457, -0.8895, 0.0, 0.457, -0.8895, 0.0, 0.457, -0.8895, 0.0, -0.457, -0.8895, 0.0, -0.457, -0.8895, 0.0, -0.457, -0.8895, 0.0, -0.457, -0.8895, 0.0, -0.9485, -0.3167, 0.0, -0.9485, -0.3167, 0.0, -0.9485, -0.3167, 0.0, -0.9485, -0.3167, 0.0, -0.9485, 0.3167, 0.0, -0.9485, 0.3167, 0.0, -0.9485, 0.3167, 0.0, -0.9485, 0.3167, 0.0, -0.457, 0.8895, 0.0, -0.457, 0.8895, 0.0, -0.457, 0.8895, 0.0, -0.457, 0.8895, 0.0, 0.457, 0.8895, 0.0, 0.457, 0.8895, 0.0, 0.457, 0.8895, 0.0, 0.457, 0.8895, 0.0, 0.9485, 0.3167, 0.0, 0.9485, 0.3167, 0.0, 0.9485, 0.3167, 0.0, 0.9485, 0.3167, -0.2279, 0.9353, -0.2705, -0.2279, 0.9353, -0.2705, -0.2279, 0.9353, -0.2705, -0.2279, 0.9353, -0.2705, -0.5868, 0.4132, -0.6964, -0.5868, 0.4132, -0.6964, -0.5868, 0.4132, -0.6964, -0.5868, 0.4132, -0.6964, -0.5868, -0.4132, -0.6964, -0.5868, -0.4132, -0.6964, -0.5868, -0.4132, -0.6964, -0.5868, -0.4132, -0.6964, -0.2279, -0.9353, -0.2705, -0.2279, -0.9353, -0.2705, -0.2279, -0.9353, -0.2705, -0.2279, -0.9353, -0.2705, 0.2279, -0.9353, 0.2705, 0.2279, -0.9353, 0.2705, 0.2279, -0.9353, 0.2705, 0.2279, -0.9353, 0.2705, 0.5868, -0.4132, 0.6964, 0.5868, -0.4132, 0.6964, 0.5868, -0.4132, 0.6964, 0.5868, -0.4132, 0.6964, 0.5868, 0.4132, 0.6964, 0.5868, 0.4132, 0.6964, 0.5868, 0.4132, 0.6964, 0.5868, 0.4132, 0.6964, 0.2279, 0.9353, 0.2705, 0.2279, 0.9353, 0.2705, 0.2279, 0.9353, 0.2705, 0.2279, 0.9353, 0.2705, -0.3843, 0.9106, -0.152, -0.3843, 0.9106, -0.152, -0.3843, 0.9106, -0.152, -0.3843, 0.9106, -0.152, -0.8698, 0.3536, -0.3441, -0.8698, 0.3536, -0.3441, -0.8698, 0.3536, -0.3441, -0.8698, 0.3536, -0.3441, -0.8698, -0.3536, -0.3441, -0.8698, -0.3536, -0.3441, -0.8698, -0.3536, -0.3441, -0.8698, -0.3536, -0.3441, -0.3843, -0.9106, -0.152, -0.3843, -0.9106, -0.152, -0.3843, -0.9106, -0.152, -0.3843, -0.9106, -0.152, 0.3843, -0.9106, 0.152, 0.3843, -0.9106, 0.152, 0.3843, -0.9106, 0.152, 0.3843, -0.9106, 0.152, 0.8698, -0.3536, 0.3441, 0.8698, -0.3536, 0.3441, 0.8698, -0.3536, 0.3441, 0.8698, -0.3536, 0.3441, 0.8698, 0.3536, 0.3441, 0.8698, 0.3536, 0.3441, 0.8698, 0.3536, 0.3441, 0.8698, 0.3536, 0.3441, 0.3843, 0.9106, 0.152, 0.3843, 0.9106, 0.152, 0.3843, 0.9106, 0.152, 0.3843, 0.9106, 0.152])] * 3)])
me_torus_001 = bpy.data.meshes.new('torus.001')
me_torus_001.from_pydata([(5.219, 0.8794, -1.254), (5.419, 0.6768, -1.706), (5.501, 0.1875, -1.894), (5.419, -0.3018, -1.706), (5.219, -0.5044, -1.254), (5.019, -0.3018, -0.8006), (4.937, 0.1875, -0.6131), (5.019, 0.6768, -0.8006), (2.961, 0.8794, -1.254), (2.761, 0.6768, -1.706), (2.679, 0.1875, -1.894), (2.761, -0.3018, -1.706), (2.961, -0.5044, -1.254), (3.161, -0.3018, -0.8006), (3.243, 0.1875, -0.6131), (3.161, 0.6768, -0.8006), (1.005, 0.8794, -0.5671), (0.4601, 0.6768, -0.8986), (0.2342, 0.1875, -1.036), (0.4601, -0.3018, -0.8986), (1.005, -0.5044, -0.5671), (1.551, -0.3018, -0.2355), (1.777, 0.1875, -0.09822), (1.551, 0.6768, -0.2355), (0.6212, -0.3018, 0.7432), (0.9297, 0.1875, 0.7935), (0.6212, 0.6768, 0.7432), (0.4408, 0.8794, 0.02741), (1.086, 0.6768, 0.2539), (1.353, 0.1875, 0.3476), (1.086, -0.3018, 0.2539), (0.4408, -0.5044, 0.02741), (0.7634, -0.4031, 0.1406), (0.2487, -0.4031, 0.6826), (1.278, -0.4031, -0.4013), (3.061, -0.4031, -1.027), (5.119, -0.4031, -1.027)], [], [(0, 1, 9, 8), (1, 2, 10, 9), (2, 3, 11, 10), (3, 4, 12, 11), (13, 35, 36, 5), (5, 6, 14, 13), (6, 7, 15, 14), (7, 0, 8, 15), (8, 9, 17, 16), (9, 10, 18, 17), (10, 11, 19, 18), (11, 12, 20, 19), (21, 34, 35, 13), (13, 14, 22, 21), (14, 15, 23, 22), (15, 8, 16, 23), (24, 33, 32, 30), (24, 30, 29, 25), (25, 29, 28, 26), (16, 27, 28, 23), (23, 28, 29, 22), (22, 29, 30, 21), (30, 32, 34, 21), (20, 34, 32, 31), (12, 35, 34, 20), (4, 36, 35, 12)])
_uv = me_torus_001.uv_layers.new(name='2507b6e8-86a3-219b-f5bf-1ce8575ccad7-mesh-map-0')
_uv.uv.foreach_set('vector', [0.1459, 0.8237, 0.1335, 0.7927, 0.2995, 0.7927, 0.2871, 0.8237, 0.3152, 0.6722, 0.31, 0.6394, 0.4864, 0.6394, 0.4812, 0.6722, 0.3178, 0.9192, 0.323, 0.8864, 0.4891, 0.8864, 0.4942, 0.9192, 0.05533, 0.9964, 0.0678, 0.9654, 0.2089, 0.9654, 0.2214, 0.9964, 0.1872, 0.906, 0.1809, 0.8905, 0.3096, 0.8905, 0.3034, 0.906, 0.3579, 0.7305, 0.3527, 0.7632, 0.2469, 0.7632, 0.2417, 0.7305, 0.5363, 0.7016, 0.5415, 0.7344, 0.4253, 0.7344, 0.4305, 0.7016, 0.2907, 0.8401, 0.3032, 0.8711, 0.1621, 0.8711, 0.1745, 0.8401, 0.2871, 0.8237, 0.2995, 0.7927, 0.4447, 0.8393, 0.4104, 0.8633, 0.4812, 0.6722, 0.4864, 0.6394, 0.647, 0.6599, 0.6325, 0.6914, 0.4942, 0.9192, 0.4891, 0.8864, 0.6403, 0.8672, 0.6548, 0.8987, 0.2214, 0.9964, 0.2089, 0.9654, 0.3323, 0.9258, 0.3665, 0.9498, 0.08564, 0.9386, 0.06851, 0.9266, 0.1809, 0.8905, 0.1872, 0.906, 0.2417, 0.7305, 0.2469, 0.7632, 0.1505, 0.7755, 0.1359, 0.7439, 0.4305, 0.7016, 0.4253, 0.7344, 0.3195, 0.7209, 0.3341, 0.6894, 0.1745, 0.8401, 0.1621, 0.8711, 0.03874, 0.8315, 0.07302, 0.8075, 0.0243, 0.9965, 0.000575, 0.9907, 0.03454, 0.9587, 0.05497, 0.9676, 0.05617, 0.7714, 0.09605, 0.7577, 0.1142, 0.788, 0.07784, 0.8005, 0.2614, 0.6643, 0.2978, 0.6768, 0.2796, 0.7072, 0.2398, 0.6934, 0.03874, 0.8315, 0.001483, 0.7963, 0.04235, 0.7785, 0.07302, 0.8075, 0.3195, 0.7209, 0.2796, 0.7072, 0.2978, 0.6768, 0.3341, 0.6894, 0.1505, 0.7755, 0.1142, 0.788, 0.09605, 0.7577, 0.1359, 0.7439, 0.05497, 0.9676, 0.03454, 0.9587, 0.06851, 0.9266, 0.08564, 0.9386, 0.05137, 0.9146, 0.06851, 0.9266, 0.03454, 0.9587, 0.01411, 0.9498, 0.1747, 0.875, 0.1809, 0.8905, 0.06851, 0.9266, 0.05137, 0.9146, 0.3158, 0.875, 0.3096, 0.8905, 0.1809, 0.8905, 0.1747, 0.875])
me_torus_001.materials.append(mat_material_0)
me_torus_001.update()
me_torus_001.normals_split_custom_set([tuple(v) for v in zip(*[iter([0.0, 0.9128, -0.4085, 0.0, 0.9128, -0.4085, 0.0, 0.9128, -0.4085, 0.0, 0.9128, -0.4085, 0.0, 0.358, -0.9337, 0.0, 0.358, -0.9337, 0.0, 0.358, -0.9337, 0.0, 0.358, -0.9337, 0.0, -0.358, -0.9337, 0.0, -0.358, -0.9337, 0.0, -0.358, -0.9337, 0.0, -0.358, -0.9337, 0.0, -0.9128, -0.4085, 0.0, -0.9128, -0.4085, 0.0, -0.9128, -0.4085, 0.0, -0.9128, -0.4085, 0.0, -0.9128, 0.4085, 0.0, -0.9128, 0.4085, 0.0, -0.9128, 0.4085, 0.0, -0.9128, 0.4085, 0.0, -0.358, 0.9337, 0.0, -0.358, 0.9337, 0.0, -0.358, 0.9337, 0.0, -0.358, 0.9337, 0.0, 0.358, 0.9337, 0.0, 0.358, 0.9337, 0.0, 0.358, 0.9337, 0.0, 0.358, 0.9337, 0.0, 0.9128, 0.4085, 0.0, 0.9128, 0.4085, 0.0, 0.9128, 0.4085, 0.0, 0.9128, 0.4085, -0.1258, 0.925, -0.3585, -0.1258, 0.925, -0.3585, -0.1258, 0.925, -0.3585, -0.1258, 0.925, -0.3585, -0.3056, 0.3855, -0.8706, -0.3056, 0.3855, -0.8706, -0.3056, 0.3855, -0.8706, -0.3056, 0.3855, -0.8706, -0.3056, -0.3855, -0.8706, -0.3056, -0.3855, -0.8706, -0.3056, -0.3855, -0.8706, -0.3056, -0.3855, -0.8706, -0.1258, -0.925, -0.3585, -0.1258, -0.925, -0.3585, -0.1258, -0.925, -0.3585, -0.1258, -0.925, -0.3585, 0.1258, -0.925, 0.3585, 0.1258, -0.925, 0.3585, 0.1258, -0.925, 0.3585, 0.1258, -0.925, 0.3585, 0.3056, -0.3855, 0.8706, 0.3056, -0.3855, 0.8706, 0.3056, -0.3855, 0.8706, 0.3056, -0.3855, 0.8706, 0.3056, 0.3855, 0.8706, 0.3056, 0.3855, 0.8706, 0.3056, 0.3855, 0.8706, 0.3056, 0.3855, 0.8706, 0.1258, 0.925, 0.3585, 0.1258, 0.925, 0.3585, 0.1258, 0.925, 0.3585, 0.1258, 0.925, 0.3585, 0.2241, -0.9511, 0.2128, 0.2241, -0.9511, 0.2128, 0.2241, -0.9511, 0.2128, 0.2241, -0.9511, 0.2128, 0.6412, -0.4669, 0.6089, 0.6412, -0.4669, 0.6089, 0.6412, -0.4669, 0.6089, 0.6412, -0.4669, 0.6089, 0.6412, 0.4669, 0.6089, 0.6412, 0.4669, 0.6089, 0.6412, 0.4669, 0.6089, 0.6412, 0.4669, 0.6089, 0.2241, 0.9511, 0.2128, 0.2241, 0.9511, 0.2128, 0.2241, 0.9511, 0.2128, 0.2241, 0.9511, 0.2128, 0.6412, 0.4669, 0.6089, 0.6412, 0.4669, 0.6089, 0.6412, 0.4669, 0.6089, 0.6412, 0.4669, 0.6089, 0.6412, -0.4669, 0.6089, 0.6412, -0.4669, 0.6089, 0.6412, -0.4669, 0.6089, 0.6412, -0.4669, 0.6089, 0.2241, -0.9511, 0.2128, 0.2241, -0.9511, 0.2128, 0.2241, -0.9511, 0.2128, 0.2241, -0.9511, 0.2128, 0.2241, -0.9511, 0.2128, 0.2241, -0.9511, 0.2128, 0.2241, -0.9511, 0.2128, 0.2241, -0.9511, 0.2128, 0.1258, -0.925, 0.3585, 0.1258, -0.925, 0.3585, 0.1258, -0.925, 0.3585, 0.1258, -0.925, 0.3585, 0.0, -0.9128, 0.4085, 0.0, -0.9128, 0.4085, 0.0, -0.9128, 0.4085, 0.0, -0.9128, 0.4085])] * 3)])
me_sphere = bpy.data.meshes.new('sphere')
me_sphere.from_pydata([(-0.375, 4.375, 0.0), (-0.375, 7.375, 0.0), (-0.04006, 7.174, 1.0), (0.2051, 6.625, 1.732), (0.2949, 5.875, 2.0), (0.2051, 5.125, 1.732), (-0.04006, 4.576, 1.0), (0.5401, 7.174, 0.7321), (1.21, 6.625, 1.268), (1.455, 5.875, 1.464), (1.21, 5.125, 1.268), (0.5401, 4.576, 0.7321), (0.875, 7.174, 0.2679), (1.79, 6.625, 0.4641), (2.125, 5.875, 0.5359), (1.79, 5.125, 0.4641), (0.875, 4.576, 0.2679), (0.875, 7.174, -0.2679), (1.79, 6.625, -0.4641), (2.125, 5.875, -0.5359), (1.79, 5.125, -0.4641), (0.875, 4.576, -0.2679), (0.5401, 7.174, -0.7321), (1.21, 6.625, -1.268), (1.455, 5.875, -1.464), (1.21, 5.125, -1.268), (0.5401, 4.576, -0.7321), (-0.04006, 7.174, -1.0), (0.2051, 6.625, -1.732), (0.2949, 5.875, -2.0), (0.2051, 5.125, -1.732), (-0.04006, 4.576, -1.0), (-0.7099, 7.174, -1.0), (-0.9551, 6.625, -1.732), (-1.045, 5.875, -2.0), (-0.9551, 5.125, -1.732), (-0.7099, 4.576, -1.0), (-1.29, 7.174, -0.7321), (-1.96, 6.625, -1.268), (-2.205, 5.875, -1.464), (-1.96, 5.125, -1.268), (-1.29, 4.576, -0.7321), (-1.625, 7.174, -0.2679), (-2.54, 6.625, -0.4641), (-2.875, 5.875, -0.5359), (-2.54, 5.125, -0.4641), (-1.625, 4.576, -0.2679), (-1.625, 7.174, 0.2679), (-2.54, 6.625, 0.4641), (-2.875, 5.875, 0.5359), (-2.54, 5.125, 0.4641), (-1.625, 4.576, 0.2679), (-1.29, 7.174, 0.7321), (-1.96, 6.625, 1.268), (-2.205, 5.875, 1.464), (-1.96, 5.125, 1.268), (-1.29, 4.576, 0.7321), (-0.7099, 7.174, 1.0), (-0.9551, 6.625, 1.732), (-1.045, 5.875, 2.0), (-0.9551, 5.125, 1.732), (-0.7099, 4.576, 1.0)], [], [(2, 7, 1), (2, 3, 8, 7), (3, 4, 9, 8), (4, 5, 10, 9), (5, 6, 11, 10), (11, 6, 0), (7, 12, 1), (7, 8, 13, 12), (8, 9, 14, 13), (9, 10, 15, 14), (10, 11, 16, 15), (16, 11, 0), (12, 17, 1), (12, 13, 18, 17), (13, 14, 19, 18), (14, 15, 20, 19), (15, 16, 21, 20), (21, 16, 0), (17, 22, 1), (17, 18, 23, 22), (18, 19, 24, 23), (19, 20, 25, 24), (20, 21, 26, 25), (26, 21, 0), (22, 27, 1), (22, 23, 28, 27), (23, 24, 29, 28), (24, 25, 30, 29), (25, 26, 31, 30), (31, 26, 0), (27, 32, 1), (27, 28, 33, 32), (28, 29, 34, 33), (29, 30, 35, 34), (30, 31, 36, 35), (36, 31, 0), (32, 37, 1), (32, 33, 38, 37), (33, 34, 39, 38), (34, 35, 40, 39), (35, 36, 41, 40), (41, 36, 0), (37, 42, 1), (37, 38, 43, 42), (38, 39, 44, 43), (39, 40, 45, 44), (40, 41, 46, 45), (46, 41, 0), (42, 47, 1), (42, 43, 48, 47), (43, 44, 49, 48), (44, 45, 50, 49), (45, 46, 51, 50), (51, 46, 0), (47, 52, 1), (47, 48, 53, 52), (48, 49, 54, 53), (49, 50, 55, 54), (50, 51, 56, 55), (56, 51, 0), (52, 57, 1), (52, 53, 58, 57), (53, 54, 59, 58), (54, 55, 60, 59), (55, 56, 61, 60), (61, 56, 0), (57, 2, 1), (57, 58, 3, 2), (58, 59, 4, 3), (59, 60, 5, 4), (60, 61, 6, 5), (6, 61, 0)])
_uv = me_sphere.uv_layers.new(name='4dda043f-4e59-25ce-5861-06200a1e4b28-mesh-map-0')
_uv.uv.foreach_set('vector', [0.1236, 0.9804, 0.08803, 0.9622, 0.1475, 0.9177, 0.2006, 0.6385, 0.2042, 0.5794, 0.2726, 0.5898, 0.2401, 0.6445, 0.2042, 0.5794, 0.2098, 0.5297, 0.2888, 0.5417, 0.2726, 0.5898, 0.4637, 0.9977, 0.4581, 0.9479, 0.5265, 0.9375, 0.5427, 0.9857, 0.4581, 0.9479, 0.4545, 0.8888, 0.494, 0.8828, 0.5265, 0.9375, 0.2656, 0.6589, 0.3012, 0.6407, 0.3251, 0.7034, 0.08803, 0.9622, 0.06803, 0.9326, 0.1475, 0.9177, 0.08803, 0.9622, 0.0368, 1.0, 0.002144, 0.9486, 0.06803, 0.9326, 0.3036, 0.5625, 0.2899, 0.5136, 0.3591, 0.4955, 0.3636, 0.5469, 0.4656, 0.7911, 0.4794, 0.7422, 0.5394, 0.7578, 0.5349, 0.8092, 0.1822, 0.6414, 0.2426, 0.6615, 0.2327, 0.6959, 0.1651, 0.7009, 0.2456, 0.6885, 0.2656, 0.6589, 0.3251, 0.7034, 0.06803, 0.9326, 0.06882, 0.8991, 0.1475, 0.9177, 0.06803, 0.9326, 0.001058, 0.9432, 0.002431, 0.8853, 0.06882, 0.8991, 0.3636, 0.5469, 0.3591, 0.4955, 0.4261, 0.4955, 0.4216, 0.5469, 0.5349, 0.8092, 0.5394, 0.7578, 0.5974, 0.7578, 0.6019, 0.8092, 0.1651, 0.7009, 0.2327, 0.6959, 0.2412, 0.7283, 0.1798, 0.757, 0.2464, 0.722, 0.2456, 0.6885, 0.3251, 0.7034, 0.06882, 0.8991, 0.09021, 0.8704, 0.1475, 0.9177, 0.06882, 0.8991, 0.00377, 0.8799, 0.04081, 0.8303, 0.09021, 0.8704, 0.4216, 0.5469, 0.4261, 0.4955, 0.4953, 0.5136, 0.4815, 0.5625, 0.6019, 0.8092, 0.5974, 0.7578, 0.6573, 0.7422, 0.6711, 0.7911, 0.1798, 0.757, 0.2412, 0.7283, 0.2667, 0.7534, 0.2239, 0.8005, 0.2678, 0.7507, 0.2464, 0.722, 0.3251, 0.7034, 0.09021, 0.8704, 0.1266, 0.854, 0.1475, 0.9177, 0.09021, 0.8704, 0.04406, 0.8266, 0.1071, 0.798, 0.1266, 0.854, 0.3836, 0.8789, 0.3674, 0.8307, 0.4464, 0.8187, 0.452, 0.8685, 0.3792, 0.6068, 0.3954, 0.5586, 0.4637, 0.569, 0.4581, 0.6188, 0.2239, 0.8005, 0.2667, 0.7534, 0.3042, 0.7671, 0.2889, 0.8243, 0.3042, 0.7671, 0.2678, 0.7507, 0.3251, 0.7034, 0.1266, 0.854, 0.1685, 0.854, 0.1475, 0.9177, 0.1266, 0.854, 0.1113, 0.7968, 0.1838, 0.7968, 0.1685, 0.854, 0.452, 0.8685, 0.4464, 0.8187, 0.5301, 0.8187, 0.5245, 0.8685, 0.4581, 0.6188, 0.4637, 0.569, 0.5363, 0.569, 0.5419, 0.6188, 0.2889, 0.8243, 0.3042, 0.7671, 0.3461, 0.7671, 0.3614, 0.8243, 0.3461, 0.7671, 0.3042, 0.7671, 0.3251, 0.7034, 0.1685, 0.854, 0.2048, 0.8704, 0.1475, 0.9177, 0.1685, 0.854, 0.1838, 0.7968, 0.2487, 0.8205, 0.206, 0.8677, 0.5245, 0.8685, 0.5301, 0.8187, 0.6091, 0.8307, 0.5929, 0.8789, 0.5419, 0.6188, 0.5363, 0.569, 0.6046, 0.5586, 0.6208, 0.6068, 0.3656, 0.823, 0.3461, 0.7671, 0.3824, 0.7507, 0.4286, 0.7945, 0.3824, 0.7507, 0.3461, 0.7671, 0.3251, 0.7034, 0.2048, 0.8704, 0.2262, 0.8991, 0.1475, 0.9177, 0.206, 0.8677, 0.2487, 0.8205, 0.2928, 0.8641, 0.2314, 0.8928, 0.4872, 0.6992, 0.4735, 0.6503, 0.5427, 0.6322, 0.5472, 0.6836, 0.000795, 0.502, 0.01456, 0.4531, 0.07451, 0.4688, 0.07002, 0.5201, 0.4318, 0.7908, 0.3824, 0.7507, 0.4038, 0.722, 0.4689, 0.7412, 0.4038, 0.722, 0.3824, 0.7507, 0.3251, 0.7034, 0.2262, 0.8991, 0.227, 0.9326, 0.1475, 0.9177, 0.2314, 0.8928, 0.2928, 0.8641, 0.3075, 0.9202, 0.2399, 0.9252, 0.5472, 0.6836, 0.5427, 0.6322, 0.6097, 0.6322, 0.6052, 0.6836, 0.07002, 0.5201, 0.07451, 0.4688, 0.1325, 0.4688, 0.137, 0.5201, 0.4702, 0.7358, 0.4038, 0.722, 0.4046, 0.6885, 0.4716, 0.6778, 0.4046, 0.6885, 0.4038, 0.722, 0.3251, 0.7034, 0.227, 0.9326, 0.207, 0.9622, 0.1475, 0.9177, 0.2399, 0.9252, 0.3075, 0.9202, 0.2904, 0.9797, 0.23, 0.9596, 0.6052, 0.6836, 0.6097, 0.6322, 0.6789, 0.6503, 0.6651, 0.6992, 0.137, 0.5201, 0.1325, 0.4688, 0.1925, 0.4531, 0.2062, 0.502, 0.4705, 0.6725, 0.4046, 0.6885, 0.3846, 0.6589, 0.4359, 0.6211, 0.3846, 0.6589, 0.4046, 0.6885, 0.3251, 0.7034, 0.207, 0.9622, 0.1715, 0.9804, 0.1475, 0.9177, 0.09587, 0.6445, 0.06332, 0.5898, 0.1317, 0.5794, 0.1354, 0.6385, 0.06332, 0.5898, 0.04713, 0.5417, 0.1261, 0.5297, 0.1317, 0.5794, 0.301, 0.9857, 0.3172, 0.9375, 0.3856, 0.9479, 0.38, 0.9977, 0.3172, 0.9375, 0.3498, 0.8828, 0.3893, 0.8888, 0.3856, 0.9479, 0.3491, 0.6407, 0.3846, 0.6589, 0.3251, 0.7034, 0.1654, 0.9824, 0.1236, 0.9804, 0.1475, 0.9177, 0.147, 0.6366, 0.1317, 0.5794, 0.2042, 0.5794, 0.1889, 0.6366, 0.1317, 0.5794, 0.1261, 0.5297, 0.2098, 0.5297, 0.2042, 0.5794, 0.38, 0.9977, 0.3856, 0.9479, 0.4581, 0.9479, 0.4637, 0.9977, 0.3856, 0.9479, 0.4009, 0.8907, 0.4428, 0.8907, 0.4581, 0.9479, 0.3072, 0.6387, 0.3491, 0.6407, 0.3251, 0.7034])
me_sphere.materials.append(mat_material_4)
me_sphere.update()
me_sphere.normals_split_custom_set([tuple(v) for v in zip(*[iter([0.07895, 0.9821, 0.1709, 0.07895, 0.9821, 0.1709, 0.07895, 0.9821, 0.1709, 0.244, 0.8133, 0.5282, 0.244, 0.8133, 0.5282, 0.244, 0.8133, 0.5282, 0.244, 0.8133, 0.5282, 0.3927, 0.3507, 0.8502, 0.3927, 0.3507, 0.8502, 0.3927, 0.3507, 0.8502, 0.3927, 0.3507, 0.8502, 0.3927, -0.3507, 0.8502, 0.3927, -0.3507, 0.8502, 0.3927, -0.3507, 0.8502, 0.3927, -0.3507, 0.8502, 0.244, -0.8133, 0.5282, 0.244, -0.8133, 0.5282, 0.244, -0.8133, 0.5282, 0.244, -0.8133, 0.5282, 0.07895, -0.9821, 0.1709, 0.07895, -0.9821, 0.1709, 0.07895, -0.9821, 0.1709, 0.1372, 0.9856, 0.09903, 0.1372, 0.9856, 0.09903, 0.1372, 0.9856, 0.09903, 0.4375, 0.842, 0.3157, 0.4375, 0.842, 0.3157, 0.4375, 0.842, 0.3157, 0.4375, 0.842, 0.3157, 0.7481, 0.3858, 0.5399, 0.7481, 0.3858, 0.5399, 0.7481, 0.3858, 0.5399, 0.7481, 0.3858, 0.5399, 0.7481, -0.3858, 0.5399, 0.7481, -0.3858, 0.5399, 0.7481, -0.3858, 0.5399, 0.7481, -0.3858, 0.5399, 0.4375, -0.842, 0.3157, 0.4375, -0.842, 0.3157, 0.4375, -0.842, 0.3157, 0.4375, -0.842, 0.3157, 0.1372, -0.9856, 0.09903, 0.1372, -0.9856, 0.09903, 0.1372, -0.9856, 0.09903, 0.1587, 0.9873, 0.0, 0.1587, 0.9873, 0.0, 0.1587, 0.9873, 0.0, 0.5145, 0.8575, 0.0, 0.5145, 0.8575, 0.0, 0.5145, 0.8575, 0.0, 0.5145, 0.8575, 0.0, 0.9131, 0.4078, 0.0, 0.9131, 0.4078, 0.0, 0.9131, 0.4078, 0.0, 0.9131, 0.4078, 0.0, 0.9131, -0.4078, 0.0, 0.9131, -0.4078, 0.0, 0.9131, -0.4078, 0.0, 0.9131, -0.4078, 0.0, 0.5145, -0.8575, 0.0, 0.5145, -0.8575, 0.0, 0.5145, -0.8575, 0.0, 0.5145, -0.8575, 0.0, 0.1587, -0.9873, 0.0, 0.1587, -0.9873, 0.0, 0.1587, -0.9873, 0.0, 0.1372, 0.9856, -0.09903, 0.1372, 0.9856, -0.09903, 0.1372, 0.9856, -0.09903, 0.4375, 0.842, -0.3157, 0.4375, 0.842, -0.3157, 0.4375, 0.842, -0.3157, 0.4375, 0.842, -0.3157, 0.7481, 0.3858, -0.5399, 0.7481, 0.3858, -0.5399, 0.7481, 0.3858, -0.5399, 0.7481, 0.3858, -0.5399, 0.7481, -0.3858, -0.5399, 0.7481, -0.3858, -0.5399, 0.7481, -0.3858, -0.5399, 0.7481, -0.3858, -0.5399, 0.4375, -0.842, -0.3157, 0.4375, -0.842, -0.3157, 0.4375, -0.842, -0.3157, 0.4375, -0.842, -0.3157, 0.1372, -0.9856, -0.09903, 0.1372, -0.9856, -0.09903, 0.1372, -0.9856, -0.09903, 0.07895, 0.9821, -0.1709, 0.07895, 0.9821, -0.1709, 0.07895, 0.9821, -0.1709, 0.244, 0.8133, -0.5282, 0.244, 0.8133, -0.5282, 0.244, 0.8133, -0.5282, 0.244, 0.8133, -0.5282, 0.3927, 0.3507, -0.8502, 0.3927, 0.3507, -0.8502, 0.3927, 0.3507, -0.8502, 0.3927, 0.3507, -0.8502, 0.3927, -0.3507, -0.8502, 0.3927, -0.3507, -0.8502, 0.3927, -0.3507, -0.8502, 0.3927, -0.3507, -0.8502, 0.244, -0.8133, -0.5282, 0.244, -0.8133, -0.5282, 0.244, -0.8133, -0.5282, 0.244, -0.8133, -0.5282, 0.07895, -0.9821, -0.1709, 0.07895, -0.9821, -0.1709, 0.07895, -0.9821, -0.1709, 0.0, 0.9804, -0.197, 0.0, 0.9804, -0.197, 0.0, 0.9804, -0.197, 0.0, 0.8, -0.6, 0.0, 0.8, -0.6, 0.0, 0.8, -0.6, 0.0, 0.8, -0.6, 0.0, 0.3364, -0.9417, 0.0, 0.3364, -0.9417, 0.0, 0.3364, -0.9417, 0.0, 0.3364, -0.9417, 0.0, -0.3364, -0.9417, 0.0, -0.3364, -0.9417, 0.0, -0.3364, -0.9417, 0.0, -0.3364, -0.9417, 0.0, -0.8, -0.6, 0.0, -0.8, -0.6, 0.0, -0.8, -0.6, 0.0, -0.8, -0.6, 0.0, -0.9804, -0.197, 0.0, -0.9804, -0.197, 0.0, -0.9804, -0.197, -0.07895, 0.9821, -0.1709, -0.07895, 0.9821, -0.1709, -0.07895, 0.9821, -0.1709, -0.244, 0.8133, -0.5282, -0.244, 0.8133, -0.5282, -0.244, 0.8133, -0.5282, -0.244, 0.8133, -0.5282, -0.3927, 0.3507, -0.8502, -0.3927, 0.3507, -0.8502, -0.3927, 0.3507, -0.8502, -0.3927, 0.3507, -0.8502, -0.3927, -0.3507, -0.8502, -0.3927, -0.3507, -0.8502, -0.3927, -0.3507, -0.8502, -0.3927, -0.3507, -0.8502, -0.244, -0.8133, -0.5282, -0.244, -0.8133, -0.5282, -0.244, -0.8133, -0.5282, -0.244, -0.8133, -0.5282, -0.07895, -0.9821, -0.1709, -0.07895, -0.9821, -0.1709, -0.07895, -0.9821, -0.1709, -0.1372, 0.9856, -0.09903, -0.1372, 0.9856, -0.09903, -0.1372, 0.9856, -0.09903, -0.4375, 0.842, -0.3157, -0.4375, 0.842, -0.3157, -0.4375, 0.842, -0.3157, -0.4375, 0.842, -0.3157, -0.7481, 0.3858, -0.5399, -0.7481, 0.3858, -0.5399, -0.7481, 0.3858, -0.5399, -0.7481, 0.3858, -0.5399, -0.7481, -0.3858, -0.5399, -0.7481, -0.3858, -0.5399, -0.7481, -0.3858, -0.5399, -0.7481, -0.3858, -0.5399, -0.4375, -0.842, -0.3157, -0.4375, -0.842, -0.3157, -0.4375, -0.842, -0.3157, -0.4375, -0.842, -0.3157, -0.1372, -0.9856, -0.09903, -0.1372, -0.9856, -0.09903, -0.1372, -0.9856, -0.09903, -0.1587, 0.9873, 0.0, -0.1587, 0.9873, 0.0, -0.1587, 0.9873, 0.0, -0.5145, 0.8575, 0.0, -0.5145, 0.8575, 0.0, -0.5145, 0.8575, 0.0, -0.5145, 0.8575, 0.0, -0.9131, 0.4078, 0.0, -0.9131, 0.4078, 0.0, -0.9131, 0.4078, 0.0, -0.9131, 0.4078, 0.0, -0.9131, -0.4078, 0.0, -0.9131, -0.4078, 0.0, -0.9131, -0.4078, 0.0, -0.9131, -0.4078, 0.0, -0.5145, -0.8575, 0.0, -0.5145, -0.8575, 0.0, -0.5145, -0.8575, 0.0, -0.5145, -0.8575, 0.0, -0.1587, -0.9873, 0.0, -0.1587, -0.9873, 0.0, -0.1587, -0.9873, 0.0, -0.1372, 0.9856, 0.09903, -0.1372, 0.9856, 0.09903, -0.1372, 0.9856, 0.09903, -0.4375, 0.842, 0.3157, -0.4375, 0.842, 0.3157, -0.4375, 0.842, 0.3157, -0.4375, 0.842, 0.3157, -0.7481, 0.3858, 0.5399, -0.7481, 0.3858, 0.5399, -0.7481, 0.3858, 0.5399, -0.7481, 0.3858, 0.5399, -0.7481, -0.3858, 0.5399, -0.7481, -0.3858, 0.5399, -0.7481, -0.3858, 0.5399, -0.7481, -0.3858, 0.5399, -0.4375, -0.842, 0.3157, -0.4375, -0.842, 0.3157, -0.4375, -0.842, 0.3157, -0.4375, -0.842, 0.3157, -0.1372, -0.9856, 0.09903, -0.1372, -0.9856, 0.09903, -0.1372, -0.9856, 0.09903, -0.07895, 0.9821, 0.1709, -0.07895, 0.9821, 0.1709, -0.07895, 0.9821, 0.1709, -0.244, 0.8133, 0.5282, -0.244, 0.8133, 0.5282, -0.244, 0.8133, 0.5282, -0.244, 0.8133, 0.5282, -0.3927, 0.3507, 0.8502, -0.3927, 0.3507, 0.8502, -0.3927, 0.3507, 0.8502, -0.3927, 0.3507, 0.8502, -0.3927, -0.3507, 0.8502, -0.3927, -0.3507, 0.8502, -0.3927, -0.3507, 0.8502, -0.3927, -0.3507, 0.8502, -0.244, -0.8133, 0.5282, -0.244, -0.8133, 0.5282, -0.244, -0.8133, 0.5282, -0.244, -0.8133, 0.5282, -0.07895, -0.9821, 0.1709, -0.07895, -0.9821, 0.1709, -0.07895, -0.9821, 0.1709, 0.0, 0.9804, 0.197, 0.0, 0.9804, 0.197, 0.0, 0.9804, 0.197, 0.0, 0.8, 0.6, 0.0, 0.8, 0.6, 0.0, 0.8, 0.6, 0.0, 0.8, 0.6, 0.0, 0.3364, 0.9417, 0.0, 0.3364, 0.9417, 0.0, 0.3364, 0.9417, 0.0, 0.3364, 0.9417, 0.0, -0.3364, 0.9417, 0.0, -0.3364, 0.9417, 0.0, -0.3364, 0.9417, 0.0, -0.3364, 0.9417, 0.0, -0.8, 0.6, 0.0, -0.8, 0.6, 0.0, -0.8, 0.6, 0.0, -0.8, 0.6, 0.0, -0.9804, 0.197, 0.0, -0.9804, 0.197, 0.0, -0.9804, 0.197])] * 3)])
me_sphere_001 = bpy.data.meshes.new('sphere.001')
me_sphere_001.from_pydata([(-1.25, 4.312, 0.0), (-1.25, 7.438, 0.0), (-1.091, 7.228, 0.5938), (-0.9744, 6.656, 1.028), (-0.9318, 5.875, 1.188), (-0.9744, 5.094, 1.028), (-1.091, 4.522, 0.5938), (-0.8153, 7.228, 0.4347), (-0.4972, 6.656, 0.7528), (-0.3807, 5.875, 0.8693), (-0.4972, 5.094, 0.7528), (-0.8153, 4.522, 0.4347), (-0.6562, 7.228, 0.1591), (-0.2216, 6.656, 0.2756), (-0.0625, 5.875, 0.3182), (-0.2216, 5.094, 0.2756), (-0.6562, 4.522, 0.1591), (-0.6562, 7.228, -0.1591), (-0.2216, 6.656, -0.2756), (-0.0625, 5.875, -0.3182), (-0.2216, 5.094, -0.2756), (-0.6562, 4.522, -0.1591), (-0.8153, 7.228, -0.4347), (-0.4972, 6.656, -0.7528), (-0.3807, 5.875, -0.8693), (-0.4972, 5.094, -0.7528), (-0.8153, 4.522, -0.4347), (-1.091, 7.228, -0.5938), (-0.9744, 6.656, -1.028), (-0.9318, 5.875, -1.188), (-0.9744, 5.094, -1.028), (-1.091, 4.522, -0.5938), (-1.409, 7.228, -0.5938), (-1.526, 6.656, -1.028), (-1.568, 5.875, -1.188), (-1.526, 5.094, -1.028), (-1.409, 4.522, -0.5938), (-1.685, 7.228, -0.4347), (-2.003, 6.656, -0.7528), (-2.119, 5.875, -0.8693), (-2.003, 5.094, -0.7528), (-1.685, 4.522, -0.4347), (-1.844, 7.228, -0.1591), (-2.278, 6.656, -0.2756), (-2.438, 5.875, -0.3182), (-2.278, 5.094, -0.2756), (-1.844, 4.522, -0.1591), (-1.844, 7.228, 0.1591), (-2.278, 6.656, 0.2756), (-2.438, 5.875, 0.3182), (-2.278, 5.094, 0.2756), (-1.844, 4.522, 0.1591), (-1.685, 7.228, 0.4347), (-2.003, 6.656, 0.7528), (-2.119, 5.875, 0.8693), (-2.003, 5.094, 0.7528), (-1.685, 4.522, 0.4347), (-1.409, 7.228, 0.5938), (-1.526, 6.656, 1.028), (-1.568, 5.875, 1.188), (-1.526, 5.094, 1.028), (-1.409, 4.522, 0.5938)], [], [(2, 7, 1), (2, 3, 8, 7), (3, 4, 9, 8), (4, 5, 10, 9), (5, 6, 11, 10), (11, 6, 0), (7, 12, 1), (7, 8, 13, 12), (8, 9, 14, 13), (9, 10, 15, 14), (10, 11, 16, 15), (16, 11, 0), (12, 17, 1), (12, 13, 18, 17), (13, 14, 19, 18), (14, 15, 20, 19), (15, 16, 21, 20), (21, 16, 0), (17, 22, 1), (17, 18, 23, 22), (18, 19, 24, 23), (19, 20, 25, 24), (20, 21, 26, 25), (26, 21, 0), (22, 27, 1), (22, 23, 28, 27), (23, 24, 29, 28), (24, 25, 30, 29), (25, 26, 31, 30), (31, 26, 0), (27, 32, 1), (27, 28, 33, 32), (28, 29, 34, 33), (29, 30, 35, 34), (30, 31, 36, 35), (36, 31, 0), (32, 37, 1), (32, 33, 38, 37), (33, 34, 39, 38), (34, 35, 40, 39), (35, 36, 41, 40), (41, 36, 0), (37, 42, 1), (37, 38, 43, 42), (38, 39, 44, 43), (39, 40, 45, 44), (40, 41, 46, 45), (46, 41, 0), (42, 47, 1), (42, 43, 48, 47), (43, 44, 49, 48), (44, 45, 50, 49), (45, 46, 51, 50), (51, 46, 0), (47, 52, 1), (47, 48, 53, 52), (48, 49, 54, 53), (49, 50, 55, 54), (50, 51, 56, 55), (56, 51, 0), (52, 57, 1), (52, 53, 58, 57), (53, 54, 59, 58), (54, 55, 60, 59), (55, 56, 61, 60), (61, 56, 0), (57, 2, 1), (57, 58, 3, 2), (58, 59, 4, 3), (59, 60, 5, 4), (60, 61, 6, 5), (6, 61, 0)])
_uv = me_sphere_001.uv_layers.new(name='ca37a005-89ef-ca09-10a4-1781d41cd973-mesh-map-0')
_uv.uv.foreach_set('vector', [0.1306, 0.5357, 0.1656, 0.5546, 0.1107, 0.6144, 0.1306, 0.5357, 0.1452, 0.4459, 0.2105, 0.4677, 0.1684, 0.5482, 0.1807, 0.9964, 0.1648, 0.8979, 0.2439, 0.8894, 0.2492, 0.989, 0.1648, 0.8979, 0.1594, 0.7982, 0.2279, 0.7909, 0.2439, 0.8894, 0.1594, 0.7982, 0.1643, 0.7074, 0.2039, 0.7031, 0.2279, 0.7909, 0.3557, 0.4923, 0.3207, 0.5112, 0.3008, 0.4325, 0.1656, 0.5546, 0.1874, 0.5878, 0.1107, 0.6144, 0.3955, 0.3906, 0.3533, 0.31, 0.4187, 0.2883, 0.4332, 0.3781, 0.4696, 0.6844, 0.4749, 0.5847, 0.554, 0.5932, 0.5381, 0.6917, 0.4749, 0.5847, 0.4908, 0.4862, 0.5593, 0.4935, 0.554, 0.5932, 0.4908, 0.4862, 0.5149, 0.3984, 0.5544, 0.4027, 0.5593, 0.4935, 0.3775, 0.459, 0.3557, 0.4923, 0.3008, 0.4325, 0.1874, 0.5878, 0.1909, 0.6275, 0.1107, 0.6144, 0.4332, 0.3781, 0.4187, 0.2883, 0.4876, 0.2883, 0.473, 0.3781, 0.5593, 0.6928, 0.554, 0.5932, 0.6335, 0.5932, 0.6282, 0.6928, 0.554, 0.5932, 0.5593, 0.4935, 0.6282, 0.4935, 0.6335, 0.5932, 0.5593, 0.4935, 0.5739, 0.4037, 0.6136, 0.4037, 0.6282, 0.4935, 0.3809, 0.4194, 0.3775, 0.459, 0.3008, 0.4325, 0.1909, 0.6275, 0.175, 0.6639, 0.1107, 0.6144, 0.473, 0.3781, 0.4876, 0.2883, 0.5529, 0.31, 0.5107, 0.3906, 0.6494, 0.6917, 0.6335, 0.5932, 0.7126, 0.5847, 0.7179, 0.6844, 0.6335, 0.5932, 0.6282, 0.4935, 0.6967, 0.4862, 0.7126, 0.5847, 0.6282, 0.4935, 0.6331, 0.4027, 0.6726, 0.3984, 0.6967, 0.4862, 0.3651, 0.3829, 0.3809, 0.4194, 0.3008, 0.4325, 0.175, 0.6639, 0.1438, 0.6885, 0.1107, 0.6144, 0.257, 0.8203, 0.233, 0.7326, 0.3015, 0.7252, 0.2966, 0.8161, 0.233, 0.7326, 0.2171, 0.6341, 0.2962, 0.6256, 0.3015, 0.7252, 0.2171, 0.6341, 0.2117, 0.5344, 0.2802, 0.5271, 0.2962, 0.6256, 0.001756, 0.4087, 0.04394, 0.3281, 0.08168, 0.3407, 0.06712, 0.4305, 0.3338, 0.3583, 0.3651, 0.3829, 0.3008, 0.4325, 0.1169, 0.6953, 0.07773, 0.6885, 0.1107, 0.6144, 0.3161, 0.815, 0.3015, 0.7252, 0.3704, 0.7252, 0.3558, 0.815, 0.3015, 0.7252, 0.2962, 0.6256, 0.3757, 0.6256, 0.3704, 0.7252, 0.2962, 0.6256, 0.3015, 0.5259, 0.3704, 0.5259, 0.3757, 0.6256, 0.06712, 0.4305, 0.08168, 0.3407, 0.1214, 0.3407, 0.136, 0.4305, 0.2946, 0.3516, 0.3338, 0.3583, 0.3008, 0.4325, 0.07773, 0.6885, 0.04646, 0.6639, 0.1107, 0.6144, 0.3753, 0.8161, 0.3704, 0.7252, 0.4389, 0.7326, 0.4148, 0.8203, 0.3704, 0.7252, 0.3757, 0.6256, 0.4548, 0.6341, 0.4389, 0.7326, 0.3757, 0.6256, 0.3916, 0.5271, 0.4601, 0.5344, 0.4548, 0.6341, 0.136, 0.4305, 0.1214, 0.3407, 0.1592, 0.3281, 0.2014, 0.4087, 0.2365, 0.3829, 0.2678, 0.3583, 0.3008, 0.4325, 0.04646, 0.6639, 0.03063, 0.6275, 0.1107, 0.6144, 0.6064, 0.3906, 0.5643, 0.31, 0.6296, 0.2883, 0.6442, 0.3781, 0.4227, 0.989, 0.428, 0.8894, 0.5071, 0.8979, 0.4912, 0.9964, 0.428, 0.8894, 0.4439, 0.7909, 0.5124, 0.7982, 0.5071, 0.8979, 0.4439, 0.7909, 0.468, 0.7031, 0.5075, 0.7074, 0.5124, 0.7982, 0.2207, 0.4194, 0.2365, 0.3829, 0.3008, 0.4325, 0.03063, 0.6275, 0.03404, 0.5878, 0.1107, 0.6144, 0.6442, 0.3781, 0.6296, 0.2883, 0.6985, 0.2883, 0.6839, 0.3781, 0.5124, 0.9975, 0.5071, 0.8979, 0.5866, 0.8979, 0.5813, 0.9975, 0.5071, 0.8979, 0.5124, 0.7982, 0.5813, 0.7982, 0.5866, 0.8979, 0.5124, 0.7982, 0.527, 0.7084, 0.5668, 0.7084, 0.5813, 0.7982, 0.2241, 0.459, 0.2207, 0.4194, 0.3008, 0.4325, 0.03404, 0.5878, 0.05586, 0.5546, 0.1107, 0.6144, 0.6839, 0.3781, 0.6985, 0.2883, 0.7639, 0.31, 0.7217, 0.3906, 0.6026, 0.9964, 0.5866, 0.8979, 0.6657, 0.8894, 0.6711, 0.989, 0.5866, 0.8979, 0.5813, 0.7982, 0.6498, 0.7909, 0.6657, 0.8894, 0.5813, 0.7982, 0.5862, 0.7074, 0.6258, 0.7031, 0.6498, 0.7909, 0.2459, 0.4923, 0.2241, 0.459, 0.3008, 0.4325, 0.05586, 0.5546, 0.09086, 0.5357, 0.1107, 0.6144, 0.05586, 0.5546, 0.000389, 0.4825, 0.06101, 0.4498, 0.09086, 0.5357, 0.000805, 0.989, 0.006133, 0.8894, 0.08523, 0.8979, 0.0693, 0.9964, 0.006133, 0.8894, 0.02206, 0.7909, 0.09055, 0.7982, 0.08523, 0.8979, 0.02206, 0.7909, 0.04611, 0.7031, 0.08565, 0.7074, 0.09055, 0.7982, 0.2809, 0.5112, 0.2459, 0.4923, 0.3008, 0.4325, 0.09086, 0.5357, 0.1306, 0.5357, 0.1107, 0.6144, 0.09086, 0.5357, 0.0763, 0.4459, 0.1452, 0.4459, 0.1306, 0.5357, 0.09055, 0.9975, 0.08523, 0.8979, 0.1648, 0.8979, 0.1594, 0.9975, 0.08523, 0.8979, 0.09055, 0.7982, 0.1594, 0.7982, 0.1648, 0.8979, 0.09055, 0.7982, 0.1051, 0.7084, 0.1449, 0.7084, 0.1594, 0.7982, 0.3207, 0.5112, 0.2809, 0.5112, 0.3008, 0.4325])
me_sphere_001.materials.append(mat_material_5)
me_sphere_001.update()
me_sphere_001.normals_split_custom_set([tuple(v) for v in zip(*[iter([0.1663, 0.9431, 0.288, 0.1663, 0.9431, 0.288, 0.1663, 0.9431, 0.288, 0.3981, 0.6051, 0.6895, 0.3981, 0.6051, 0.6895, 0.3981, 0.6051, 0.6895, 0.3981, 0.6051, 0.6895, 0.4899, 0.1995, 0.8486, 0.4899, 0.1995, 0.8486, 0.4899, 0.1995, 0.8486, 0.4899, 0.1995, 0.8486, 0.4899, -0.1995, 0.8486, 0.4899, -0.1995, 0.8486, 0.4899, -0.1995, 0.8486, 0.4899, -0.1995, 0.8486, 0.3981, -0.6051, 0.6895, 0.3981, -0.6051, 0.6895, 0.3981, -0.6051, 0.6895, 0.3981, -0.6051, 0.6895, 0.1663, -0.9431, 0.288, 0.1663, -0.9431, 0.288, 0.1663, -0.9431, 0.288, 0.288, 0.9431, 0.1663, 0.288, 0.9431, 0.1663, 0.288, 0.9431, 0.1663, 0.6895, 0.6051, 0.3981, 0.6895, 0.6051, 0.3981, 0.6895, 0.6051, 0.3981, 0.6895, 0.6051, 0.3981, 0.8486, 0.1995, 0.4899, 0.8486, 0.1995, 0.4899, 0.8486, 0.1995, 0.4899, 0.8486, 0.1995, 0.4899, 0.8486, -0.1995, 0.4899, 0.8486, -0.1995, 0.4899, 0.8486, -0.1995, 0.4899, 0.8486, -0.1995, 0.4899, 0.6895, -0.6051, 0.3981, 0.6895, -0.6051, 0.3981, 0.6895, -0.6051, 0.3981, 0.6895, -0.6051, 0.3981, 0.288, -0.9431, 0.1663, 0.288, -0.9431, 0.1663, 0.288, -0.9431, 0.1663, 0.3325, 0.9431, 0.0, 0.3325, 0.9431, 0.0, 0.3325, 0.9431, 0.0, 0.7962, 0.6051, 0.0, 0.7962, 0.6051, 0.0, 0.7962, 0.6051, 0.0, 0.7962, 0.6051, 0.0, 0.9799, 0.1995, 0.0, 0.9799, 0.1995, 0.0, 0.9799, 0.1995, 0.0, 0.9799, 0.1995, 0.0, 0.9799, -0.1995, 0.0, 0.9799, -0.1995, 0.0, 0.9799, -0.1995, 0.0, 0.9799, -0.1995, 0.0, 0.7962, -0.6051, 0.0, 0.7962, -0.6051, 0.0, 0.7962, -0.6051, 0.0, 0.7962, -0.6051, 0.0, 0.3325, -0.9431, 0.0, 0.3325, -0.9431, 0.0, 0.3325, -0.9431, 0.0, 0.288, 0.9431, -0.1663, 0.288, 0.9431, -0.1663, 0.288, 0.9431, -0.1663, 0.6895, 0.6051, -0.3981, 0.6895, 0.6051, -0.3981, 0.6895, 0.6051, -0.3981, 0.6895, 0.6051, -0.3981, 0.8486, 0.1995, -0.4899, 0.8486, 0.1995, -0.4899, 0.8486, 0.1995, -0.4899, 0.8486, 0.1995, -0.4899, 0.8486, -0.1995, -0.4899, 0.8486, -0.1995, -0.4899, 0.8486, -0.1995, -0.4899, 0.8486, -0.1995, -0.4899, 0.6895, -0.6051, -0.3981, 0.6895, -0.6051, -0.3981, 0.6895, -0.6051, -0.3981, 0.6895, -0.6051, -0.3981, 0.288, -0.9431, -0.1663, 0.288, -0.9431, -0.1663, 0.288, -0.9431, -0.1663, 0.1663, 0.9431, -0.288, 0.1663, 0.9431, -0.288, 0.1663, 0.9431, -0.288, 0.3981, 0.6051, -0.6895, 0.3981, 0.6051, -0.6895, 0.3981, 0.6051, -0.6895, 0.3981, 0.6051, -0.6895, 0.4899, 0.1995, -0.8486, 0.4899, 0.1995, -0.8486, 0.4899, 0.1995, -0.8486, 0.4899, 0.1995, -0.8486, 0.4899, -0.1995, -0.8486, 0.4899, -0.1995, -0.8486, 0.4899, -0.1995, -0.8486, 0.4899, -0.1995, -0.8486, 0.3981, -0.6051, -0.6895, 0.3981, -0.6051, -0.6895, 0.3981, -0.6051, -0.6895, 0.3981, -0.6051, -0.6895, 0.1663, -0.9431, -0.288, 0.1663, -0.9431, -0.288, 0.1663, -0.9431, -0.288, 0.0, 0.9431, -0.3325, 0.0, 0.9431, -0.3325, 0.0, 0.9431, -0.3325, 0.0, 0.6051, -0.7962, 0.0, 0.6051, -0.7962, 0.0, 0.6051, -0.7962, 0.0, 0.6051, -0.7962, 0.0, 0.1995, -0.9799, 0.0, 0.1995, -0.9799, 0.0, 0.1995, -0.9799, 0.0, 0.1995, -0.9799, 0.0, -0.1995, -0.9799, 0.0, -0.1995, -0.9799, 0.0, -0.1995, -0.9799, 0.0, -0.1995, -0.9799, 0.0, -0.6051, -0.7962, 0.0, -0.6051, -0.7962, 0.0, -0.6051, -0.7962, 0.0, -0.6051, -0.7962, 0.0, -0.9431, -0.3325, 0.0, -0.9431, -0.3325, 0.0, -0.9431, -0.3325, -0.1663, 0.9431, -0.288, -0.1663, 0.9431, -0.288, -0.1663, 0.9431, -0.288, -0.3981, 0.6051, -0.6895, -0.3981, 0.6051, -0.6895, -0.3981, 0.6051, -0.6895, -0.3981, 0.6051, -0.6895, -0.4899, 0.1995, -0.8486, -0.4899, 0.1995, -0.8486, -0.4899, 0.1995, -0.8486, -0.4899, 0.1995, -0.8486, -0.4899, -0.1995, -0.8486, -0.4899, -0.1995, -0.8486, -0.4899, -0.1995, -0.8486, -0.4899, -0.1995, -0.8486, -0.3981, -0.6051, -0.6895, -0.3981, -0.6051, -0.6895, -0.3981, -0.6051, -0.6895, -0.3981, -0.6051, -0.6895, -0.1663, -0.9431, -0.288, -0.1663, -0.9431, -0.288, -0.1663, -0.9431, -0.288, -0.288, 0.9431, -0.1663, -0.288, 0.9431, -0.1663, -0.288, 0.9431, -0.1663, -0.6895, 0.6051, -0.3981, -0.6895, 0.6051, -0.3981, -0.6895, 0.6051, -0.3981, -0.6895, 0.6051, -0.3981, -0.8486, 0.1995, -0.4899, -0.8486, 0.1995, -0.4899, -0.8486, 0.1995, -0.4899, -0.8486, 0.1995, -0.4899, -0.8486, -0.1995, -0.4899, -0.8486, -0.1995, -0.4899, -0.8486, -0.1995, -0.4899, -0.8486, -0.1995, -0.4899, -0.6895, -0.6051, -0.3981, -0.6895, -0.6051, -0.3981, -0.6895, -0.6051, -0.3981, -0.6895, -0.6051, -0.3981, -0.288, -0.9431, -0.1663, -0.288, -0.9431, -0.1663, -0.288, -0.9431, -0.1663, -0.3325, 0.9431, 0.0, -0.3325, 0.9431, 0.0, -0.3325, 0.9431, 0.0, -0.7962, 0.6051, 0.0, -0.7962, 0.6051, 0.0, -0.7962, 0.6051, 0.0, -0.7962, 0.6051, 0.0, -0.9799, 0.1995, 0.0, -0.9799, 0.1995, 0.0, -0.9799, 0.1995, 0.0, -0.9799, 0.1995, 0.0, -0.9799, -0.1995, 0.0, -0.9799, -0.1995, 0.0, -0.9799, -0.1995, 0.0, -0.9799, -0.1995, 0.0, -0.7962, -0.6051, 0.0, -0.7962, -0.6051, 0.0, -0.7962, -0.6051, 0.0, -0.7962, -0.6051, 0.0, -0.3325, -0.9431, 0.0, -0.3325, -0.9431, 0.0, -0.3325, -0.9431, 0.0, -0.288, 0.9431, 0.1663, -0.288, 0.9431, 0.1663, -0.288, 0.9431, 0.1663, -0.6895, 0.6051, 0.3981, -0.6895, 0.6051, 0.3981, -0.6895, 0.6051, 0.3981, -0.6895, 0.6051, 0.3981, -0.8486, 0.1995, 0.4899, -0.8486, 0.1995, 0.4899, -0.8486, 0.1995, 0.4899, -0.8486, 0.1995, 0.4899, -0.8486, -0.1995, 0.4899, -0.8486, -0.1995, 0.4899, -0.8486, -0.1995, 0.4899, -0.8486, -0.1995, 0.4899, -0.6895, -0.6051, 0.3981, -0.6895, -0.6051, 0.3981, -0.6895, -0.6051, 0.3981, -0.6895, -0.6051, 0.3981, -0.288, -0.9431, 0.1663, -0.288, -0.9431, 0.1663, -0.288, -0.9431, 0.1663, -0.1663, 0.9431, 0.288, -0.1663, 0.9431, 0.288, -0.1663, 0.9431, 0.288, -0.3981, 0.6051, 0.6895, -0.3981, 0.6051, 0.6895, -0.3981, 0.6051, 0.6895, -0.3981, 0.6051, 0.6895, -0.4899, 0.1995, 0.8486, -0.4899, 0.1995, 0.8486, -0.4899, 0.1995, 0.8486, -0.4899, 0.1995, 0.8486, -0.4899, -0.1995, 0.8486, -0.4899, -0.1995, 0.8486, -0.4899, -0.1995, 0.8486, -0.4899, -0.1995, 0.8486, -0.3981, -0.6051, 0.6895, -0.3981, -0.6051, 0.6895, -0.3981, -0.6051, 0.6895, -0.3981, -0.6051, 0.6895, -0.1663, -0.9431, 0.288, -0.1663, -0.9431, 0.288, -0.1663, -0.9431, 0.288, 0.0, 0.9431, 0.3325, 0.0, 0.9431, 0.3325, 0.0, 0.9431, 0.3325, 0.0, 0.6051, 0.7962, 0.0, 0.6051, 0.7962, 0.0, 0.6051, 0.7962, 0.0, 0.6051, 0.7962, 0.0, 0.1995, 0.9799, 0.0, 0.1995, 0.9799, 0.0, 0.1995, 0.9799, 0.0, 0.1995, 0.9799, 0.0, -0.1995, 0.9799, 0.0, -0.1995, 0.9799, 0.0, -0.1995, 0.9799, 0.0, -0.1995, 0.9799, 0.0, -0.6051, 0.7962, 0.0, -0.6051, 0.7962, 0.0, -0.6051, 0.7962, 0.0, -0.6051, 0.7962, 0.0, -0.9431, 0.3325, 0.0, -0.9431, 0.3325, 0.0, -0.9431, 0.3325])] * 3)])
me_pyramid_001 = bpy.data.meshes.new('pyramid.001')
me_pyramid_001.from_pydata([(2.5, 0.125, 0.0), (2.562, -0.125, 0.125), (2.562, -0.125, -0.125), (2.438, -0.125, 0.125), (2.438, -0.125, -0.125)], [], [(2, 1, 3, 4), (1, 2, 0), (3, 1, 0), (2, 4, 0), (4, 3, 0)])
_uv = me_pyramid_001.uv_layers.new(name='d31cf56b-602e-842c-9740-51b25df03ba8-mesh-map-0')
_uv.uv.foreach_set('vector', [0.6875, 0.75, 0.6875, 1.0, 0.5625, 1.0, 0.5625, 0.75, 0.01253, 0.8227, 0.2375, 0.7136, 0.2375, 1.0, 0.001506, 0.3659, 0.1235, 0.3386, 0.1235, 0.625, 0.5015, 0.2409, 0.6235, 0.2136, 0.6235, 0.5, 0.2625, 0.5727, 0.4875, 0.4636, 0.4875, 0.75])
me_pyramid_001.materials.append(mat_material_7)
me_pyramid_001.update()
me_pyramid_001.normals_split_custom_set([tuple(v) for v in zip(*[iter([0.0, -1.0, 0.0, 0.0, -1.0, 0.0, 0.0, -1.0, 0.0, 0.0, -1.0, 0.0, 0.9701, 0.2425, 0.0, 0.9701, 0.2425, 0.0, 0.9701, 0.2425, 0.0, 0.0, 0.4472, 0.8944, 0.0, 0.4472, 0.8944, 0.0, 0.4472, 0.8944, 0.0, 0.4472, -0.8944, 0.0, 0.4472, -0.8944, 0.0, 0.4472, -0.8944, -0.9701, 0.2425, 0.0, -0.9701, 0.2425, 0.0, -0.9701, 0.2425, 0.0])] * 3)])
me_pyramid = bpy.data.meshes.new('pyramid')
me_pyramid.from_pydata([(2.5, 0.375, 0.0), (2.562, 0.125, 0.125), (2.562, 0.125, -0.125), (2.438, 0.125, 0.125), (2.438, 0.125, -0.125)], [], [(2, 1, 3, 4), (1, 2, 0), (3, 1, 0), (2, 4, 0), (4, 3, 0)])
_uv = me_pyramid.uv_layers.new(name='f80177cb-8427-490f-67ca-0ea16efadb84-mesh-map-0')
_uv.uv.foreach_set('vector', [0.6875, 0.75, 0.6875, 1.0, 0.5625, 1.0, 0.5625, 0.75, 0.01253, 0.8227, 0.2375, 0.7136, 0.2375, 1.0, 0.001506, 0.3659, 0.1235, 0.3386, 0.1235, 0.625, 0.5015, 0.2409, 0.6235, 0.2136, 0.6235, 0.5, 0.2625, 0.5727, 0.4875, 0.4636, 0.4875, 0.75])
me_pyramid.materials.append(mat_material_6)
me_pyramid.update()
me_pyramid.normals_split_custom_set([tuple(v) for v in zip(*[iter([0.0, -1.0, 0.0, 0.0, -1.0, 0.0, 0.0, -1.0, 0.0, 0.0, -1.0, 0.0, 0.9701, 0.2425, 0.0, 0.9701, 0.2425, 0.0, 0.9701, 0.2425, 0.0, 0.0, 0.4472, 0.8944, 0.0, 0.4472, 0.8944, 0.0, 0.4472, 0.8944, 0.0, 0.4472, -0.8944, 0.0, 0.4472, -0.8944, 0.0, 0.4472, -0.8944, -0.9701, 0.2425, 0.0, -0.9701, 0.2425, 0.0, -0.9701, 0.2425, 0.0])] * 3)])
me_pyramid_002 = bpy.data.meshes.new('pyramid.002')
me_pyramid_002.from_pydata([(2.5, 0.125, 0.0), (2.562, -0.125, 0.125), (2.562, -0.125, -0.125), (2.438, -0.125, 0.125), (2.438, -0.125, -0.125)], [], [(2, 1, 3, 4), (1, 2, 0), (3, 1, 0), (2, 4, 0), (4, 3, 0)])
_uv = me_pyramid_002.uv_layers.new(name='552b757c-bf8c-c203-c494-4f0128cc32c4-mesh-map-0')
_uv.uv.foreach_set('vector', [0.6875, 0.75, 0.6875, 1.0, 0.5625, 1.0, 0.5625, 0.75, 0.01253, 0.8227, 0.2375, 0.7136, 0.2375, 1.0, 0.001506, 0.3659, 0.1235, 0.3386, 0.1235, 0.625, 0.5015, 0.2409, 0.6235, 0.2136, 0.6235, 0.5, 0.2625, 0.5727, 0.4875, 0.4636, 0.4875, 0.75])
me_pyramid_002.materials.append(mat_material_8)
me_pyramid_002.update()
me_pyramid_002.normals_split_custom_set([tuple(v) for v in zip(*[iter([0.0, -1.0, 0.0, 0.0, -1.0, 0.0, 0.0, -1.0, 0.0, 0.0, -1.0, 0.0, 0.9701, 0.2425, 0.0, 0.9701, 0.2425, 0.0, 0.9701, 0.2425, 0.0, 0.0, 0.4472, 0.8944, 0.0, 0.4472, 0.8944, 0.0, 0.4472, 0.8944, 0.0, 0.4472, -0.8944, 0.0, 0.4472, -0.8944, 0.0, 0.4472, -0.8944, -0.9701, 0.2425, 0.0, -0.9701, 0.2425, 0.0, -0.9701, 0.2425, 0.0])] * 3)])
me_pyramid_003 = bpy.data.meshes.new('pyramid.003')
me_pyramid_003.from_pydata([(2.5, 0.375, 0.0), (2.562, 0.125, 0.125), (2.562, 0.125, -0.125), (2.438, 0.125, 0.125), (2.438, 0.125, -0.125)], [], [(2, 1, 3, 4), (1, 2, 0), (3, 1, 0), (2, 4, 0), (4, 3, 0)])
_uv = me_pyramid_003.uv_layers.new(name='d4a0ebb3-c1d0-5e22-7f18-5fc5190a9cf4-mesh-map-0')
_uv.uv.foreach_set('vector', [0.6875, 0.75, 0.6875, 1.0, 0.5625, 1.0, 0.5625, 0.75, 0.01253, 0.8227, 0.2375, 0.7136, 0.2375, 1.0, 0.001506, 0.3659, 0.1235, 0.3386, 0.1235, 0.625, 0.5015, 0.2409, 0.6235, 0.2136, 0.6235, 0.5, 0.2625, 0.5727, 0.4875, 0.4636, 0.4875, 0.75])
me_pyramid_003.materials.append(mat_material_9)
me_pyramid_003.update()
me_pyramid_003.normals_split_custom_set([tuple(v) for v in zip(*[iter([0.0, -1.0, 0.0, 0.0, -1.0, 0.0, 0.0, -1.0, 0.0, 0.0, -1.0, 0.0, 0.9701, 0.2425, 0.0, 0.9701, 0.2425, 0.0, 0.9701, 0.2425, 0.0, 0.0, 0.4472, 0.8944, 0.0, 0.4472, 0.8944, 0.0, 0.4472, 0.8944, 0.0, 0.4472, -0.8944, 0.0, 0.4472, -0.8944, 0.0, 0.4472, -0.8944, -0.9701, 0.2425, 0.0, -0.9701, 0.2425, 0.0, -0.9701, 0.2425, 0.0])] * 3)])
me_pyramid_004 = bpy.data.meshes.new('pyramid.004')
me_pyramid_004.from_pydata([(2.5, 0.125, 0.0), (2.562, -0.125, 0.125), (2.562, -0.125, -0.125), (2.438, -0.125, 0.125), (2.438, -0.125, -0.125)], [], [(2, 1, 3, 4), (1, 2, 0), (3, 1, 0), (2, 4, 0), (4, 3, 0)])
_uv = me_pyramid_004.uv_layers.new(name='0b1e06ee-bb84-1631-433b-3ff532055914-mesh-map-0')
_uv.uv.foreach_set('vector', [0.6875, 0.75, 0.6875, 1.0, 0.5625, 1.0, 0.5625, 0.75, 0.01253, 0.8227, 0.2375, 0.7136, 0.2375, 1.0, 0.001506, 0.3659, 0.1235, 0.3386, 0.1235, 0.625, 0.5015, 0.2409, 0.6235, 0.2136, 0.6235, 0.5, 0.2625, 0.5727, 0.4875, 0.4636, 0.4875, 0.75])
me_pyramid_004.materials.append(mat_material_10)
me_pyramid_004.update()
me_pyramid_004.normals_split_custom_set([tuple(v) for v in zip(*[iter([0.0, -1.0, 0.0, 0.0, -1.0, 0.0, 0.0, -1.0, 0.0, 0.0, -1.0, 0.0, 0.9701, 0.2425, 0.0, 0.9701, 0.2425, 0.0, 0.9701, 0.2425, 0.0, 0.0, 0.4472, 0.8944, 0.0, 0.4472, 0.8944, 0.0, 0.4472, 0.8944, 0.0, 0.4472, -0.8944, 0.0, 0.4472, -0.8944, 0.0, 0.4472, -0.8944, -0.9701, 0.2425, 0.0, -0.9701, 0.2425, 0.0, -0.9701, 0.2425, 0.0])] * 3)])
me_pyramid_005 = bpy.data.meshes.new('pyramid.005')
me_pyramid_005.from_pydata([(2.5, 0.375, 0.0), (2.562, 0.125, 0.125), (2.562, 0.125, -0.125), (2.438, 0.125, 0.125), (2.438, 0.125, -0.125)], [], [(2, 1, 3, 4), (1, 2, 0), (3, 1, 0), (2, 4, 0), (4, 3, 0)])
_uv = me_pyramid_005.uv_layers.new(name='87ceb6a6-babc-1bff-7122-9625d7dec7cc-mesh-map-0')
_uv.uv.foreach_set('vector', [0.6875, 0.75, 0.6875, 1.0, 0.5625, 1.0, 0.5625, 0.75, 0.01253, 0.8227, 0.2375, 0.7136, 0.2375, 1.0, 0.001506, 0.3659, 0.1235, 0.3386, 0.1235, 0.625, 0.5015, 0.2409, 0.6235, 0.2136, 0.6235, 0.5, 0.2625, 0.5727, 0.4875, 0.4636, 0.4875, 0.75])
me_pyramid_005.materials.append(mat_material_11)
me_pyramid_005.update()
me_pyramid_005.normals_split_custom_set([tuple(v) for v in zip(*[iter([0.0, -1.0, 0.0, 0.0, -1.0, 0.0, 0.0, -1.0, 0.0, 0.0, -1.0, 0.0, 0.9701, 0.2425, 0.0, 0.9701, 0.2425, 0.0, 0.9701, 0.2425, 0.0, 0.0, 0.4472, 0.8944, 0.0, 0.4472, 0.8944, 0.0, 0.4472, 0.8944, 0.0, 0.4472, -0.8944, 0.0, 0.4472, -0.8944, 0.0, 0.4472, -0.8944, -0.9701, 0.2425, 0.0, -0.9701, 0.2425, 0.0, -0.9701, 0.2425, 0.0])] * 3)])

# ---- objects
ob_cone = bpy.data.objects.new('cone', me_cone)
ob_torus_001 = bpy.data.objects.new('torus.001', me_torus_002)
ob_torus_002 = bpy.data.objects.new('torus.002', me_torus_003)
ob_torus_003 = bpy.data.objects.new('torus.003', me_torus_001)
ob_sphere = bpy.data.objects.new('sphere', me_sphere)
ob_sphere_001 = bpy.data.objects.new('sphere.001', me_sphere_001)
ob_leaf = bpy.data.objects.new('leaf', None)
ob_pyramid = bpy.data.objects.new('pyramid', me_pyramid_001)
ob_pyramid_001 = bpy.data.objects.new('pyramid.001', me_pyramid)
ob_leaf2 = bpy.data.objects.new('leaf2', None)
ob_pyramid_002 = bpy.data.objects.new('pyramid.002', me_pyramid_002)
ob_pyramid_003 = bpy.data.objects.new('pyramid.003', me_pyramid_003)
ob_leaf3 = bpy.data.objects.new('leaf3', None)
ob_pyramid_004 = bpy.data.objects.new('pyramid.004', me_pyramid_004)
ob_pyramid_005 = bpy.data.objects.new('pyramid.005', me_pyramid_005)

# ---- transforms, parenting, visibility, modifiers, constraints
ob_cone.location = (0.0, 0.0, 0.0)
ob_cone.rotation_euler = (1.571, -0.0, 0.0)
ob_torus_001.location = (0.0, 0.0, 0.0)
ob_torus_001.rotation_euler = (-1.514e-07, -1.047, -3.142)
ob_torus_002.location = (0.0, 0.0, 0.0)
ob_torus_002.rotation_euler = (-0.2718, -1.517, 0.07255)
ob_torus_003.location = (0.0, 0.0, 0.0)
ob_torus_003.rotation_euler = (2.82, -1.359, 0.03933)
ob_sphere.location = (0.0, 0.0, 0.0)
ob_sphere.rotation_euler = (1.571, -0.0, 0.0)
ob_sphere_001.location = (0.0, 0.0, 0.0)
ob_sphere_001.rotation_euler = (1.571, -0.2182, -9.4e-09)
ob_leaf.location = (-0.4375, -0.25, 4.5)
ob_leaf.rotation_euler = (1.571, -0.4363, -0.7418)
ob_pyramid.parent = ob_leaf
ob_pyramid.location = (0.0, 0.0, 0.0)
ob_pyramid.rotation_euler = (3.142, -0.0, 0.0)
ob_pyramid_001.parent = ob_leaf
ob_pyramid_001.location = (0.0, 0.0, 0.0)
ob_leaf2.location = (-0.875, -1.938, 7.562)
ob_leaf2.rotation_euler = (-0.8098, 0.1617, 2.153)
ob_leaf2.scale = (1.0, 1.0, 1.0)
ob_pyramid_002.parent = ob_leaf2
ob_pyramid_002.location = (0.0, 0.0, 0.0)
ob_pyramid_002.rotation_euler = (3.142, -0.0, 0.0)
ob_pyramid_003.parent = ob_leaf2
ob_pyramid_003.location = (0.0, 0.0, 0.0)
ob_leaf3.location = (-1.938, 1.25, 3.438)
ob_leaf3.rotation_euler = (1.725, -1.012, 0.7015)
ob_pyramid_004.parent = ob_leaf3
ob_pyramid_004.location = (0.0, 0.0, 0.0)
ob_pyramid_004.rotation_euler = (3.142, -0.0, 0.0)
ob_pyramid_005.parent = ob_leaf3
ob_pyramid_005.location = (0.0, 0.0, 0.0)

# ---- collection membership
col_collection.objects.link(ob_cone)
col_collection.objects.link(ob_torus_001)
col_collection.objects.link(ob_torus_002)
col_collection.objects.link(ob_torus_003)
col_collection.objects.link(ob_sphere)
col_collection.objects.link(ob_sphere_001)
col_collection.objects.link(ob_leaf)
col_collection.objects.link(ob_pyramid)
col_collection.objects.link(ob_pyramid_001)
col_collection.objects.link(ob_leaf2)
col_collection.objects.link(ob_pyramid_002)
col_collection.objects.link(ob_pyramid_003)
col_collection.objects.link(ob_leaf3)
col_collection.objects.link(ob_pyramid_004)
col_collection.objects.link(ob_pyramid_005)

# ---- scene / render settings (as saved in the file)
scene.frame_start = 1; scene.frame_end = 250; scene.frame_set(1)
scene.render.engine = 'BLENDER_EEVEE_NEXT'
scene.cycles.sampling_pattern = 'TABULATED_SOBOL'
scene.view_settings.view_transform = 'Filmic'
bpy.context.view_layer.update()

# ---- added for rendering (the .blend has no active camera and no usable light): camera, sun
cam_auto = bpy.data.cameras.new('AutoCamera')
cam_auto.lens = 50.0
cam_auto.sensor_width = 36.0
cam_auto.clip_end = 1000.0
ob_auto_camera = bpy.data.objects.new('AutoCamera', cam_auto)
scene.collection.objects.link(ob_auto_camera)
ob_auto_camera.location = (8.78049, -11.5091, 11.4577)
ob_auto_camera.rotation_euler = (1.09748, -7.21219e-08, 0.694738)
scene.camera = ob_auto_camera
light_auto_sun = bpy.data.lights.new('AutoSun', 'SUN')
light_auto_sun.energy = 3.0
light_auto_sun.angle = 0.0523599
ob_auto_sun = bpy.data.objects.new('AutoSun', light_auto_sun)
scene.collection.objects.link(ob_auto_sun)
ob_auto_sun.rotation_euler = (0.872665, 0.174533, 0.523599)
bpy.context.view_layer.update()
